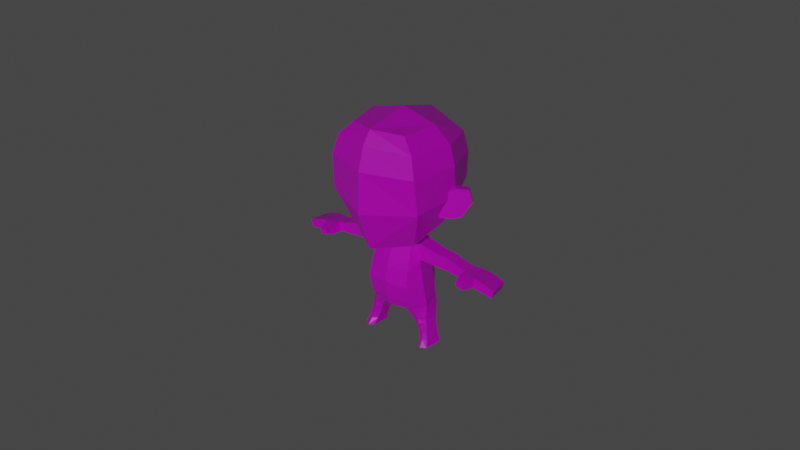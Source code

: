 # Source: HumanoidLower.blend  (saved by Blender 3.3.6; exported with 4.5.12 LTS)
import bpy
from mathutils import Matrix  # noqa: F401  (used for matrix-valued properties, if any)

bpy.ops.wm.read_factory_settings(use_empty=True)
scene = bpy.context.scene
scene.name = 'Scene'

# ---- collections
col_base = bpy.data.collections.new('Base'); scene.collection.children.link(col_base)
col_bones = bpy.data.collections.new('Bones'); scene.collection.children.link(col_bones)

# ---- images (referenced by path relative to the original .blend; pixels are not part of the script)
import os
ASSET_DIR = os.environ.get("B2B_ASSET_DIR", "")  # directory of the original .blend (textures are referenced by path, not embedded)
HERE = os.path.dirname(os.path.abspath(__file__))  # packed textures are extracted next to this script under _unpacked/

def load_image(name, relpath, width, height, colorspace="sRGB"):
    """Load a texture the original file referenced (path relative to the .blend, or extracted next to this script)."""
    p = next((c for c in (os.path.join(HERE, relpath), os.path.join(ASSET_DIR, relpath)) if relpath and os.path.exists(c)), "")
    if p:
        img = bpy.data.images.load(p, check_existing=True)
        img.name = name
    else:  # same state as the original file: an image datablock whose file is absent (Cycles renders it pink)
        img = bpy.data.images.new(name, width, height)
        img.source = "FILE"
        img.filepath = "//" + (relpath or name)
    img.colorspace_settings.name = colorspace
    return img
img_palette_psd = load_image('Palette.psd', 'Palette.psd', 1024, 1024, 'sRGB')
img_maleeye_png = load_image('MaleEye.png', 'MaleEye.png', 1024, 1024, 'sRGB')

# ---- materials (node trees are filled in below, after node groups)
mat_palette = bpy.data.materials.new('Palette')
mat_palette.alpha_threshold = 0.0
mat_palette.use_transparent_shadow = False
mat_palette.line_color = (0.0, 0.0, 0.0, 1.0)

# ---- material node trees
mat_palette.use_nodes = True; mat_palette.node_tree.nodes.clear()
_N = mat_palette.node_tree.nodes; _L = mat_palette.node_tree.links
n0 = _N.new('ShaderNodeUVMap'); n0.name = 'UV Map'; n0.location = (-528, 803)
n0.uv_map = 'Eyes'
n1 = _N.new('ShaderNodeUVMap'); n1.name = 'UV Map.001'; n1.location = (-533, 160)
n1.uv_map = 'UVMap'
n2 = _N.new('ShaderNodeTexImage'); n2.name = 'Image Texture'; n2.location = (-315, 584)
n2.image = img_palette_psd
n3 = _N.new('ShaderNodeOutputMaterial'); n3.name = 'Material Output'; n3.location = (575, 326)
n4 = _N.new('ShaderNodeBsdfPrincipled'); n4.name = 'Principled BSDF'; n4.location = (163, 388)
n4.distribution = 'GGX'
n4.subsurface_method = 'BURLEY'
n4.inputs[2].default_value = 0.4
n4.inputs[3].default_value = 1.45
n4.inputs[27].default_value = (0.0, 0.0, 0.0, 1.0)
n4.inputs[28].default_value = 1.0
n5 = _N.new('ShaderNodeMix'); n5.name = 'Mix'; n5.location = (213, 919)
n5.data_type = 'RGBA'
n6 = _N.new('ShaderNodeTexImage'); n6.name = 'Image Texture.001'; n6.location = (-326, 1120)
n6.image = img_maleeye_png
_L.new(n0.outputs[0], n6.inputs[0])
_L.new(n1.outputs[0], n2.inputs[0])
_L.new(n4.outputs[0], n3.inputs[0])
_L.new(n2.outputs[0], n5.inputs[6])
_L.new(n6.outputs[1], n5.inputs[0])
_L.new(n6.outputs[0], n5.inputs[7])
_L.new(n2.outputs[0], n4.inputs[0])
n3.is_active_output = True

# ---- world
world_world = bpy.data.worlds.new('World'); scene.world = world_world
world_world.use_nodes = True; world_world.node_tree.nodes.clear()
_N = world_world.node_tree.nodes; _L = world_world.node_tree.links
n0 = _N.new('ShaderNodeOutputWorld'); n0.name = 'World Output'; n0.location = (300, 300)
n1 = _N.new('ShaderNodeBackground'); n1.name = 'Background'; n1.location = (10, 300)
n1.inputs[0].default_value = (0.05088, 0.05088, 0.05088, 1.0)
_L.new(n1.outputs[0], n0.inputs[0])
n0.is_active_output = True
world_world.color = (0.05088, 0.05088, 0.05088)
world_world.use_sun_shadow = False
world_world.sun_shadow_jitter_overblur = 0.0

# ---- lights
light_sun = bpy.data.lights.new('Sun', 'SUN')
light_sun.transmission_factor = 0.0
light_sun.energy = 1.0
light_sun.shadow_soft_size = 0.25

# ---- meshes
me_cube_007 = bpy.data.meshes.new('Cube.007')
me_cube_007.from_pydata([(-0.1449, 0.07958, 0.1437), (-0.1561, 0.09016, 0.2063), (-0.1052, 0.05005, 0.139), (-0.104, 0.05114, 0.1949), (-0.1578, 0.06218, 0.1443), (-0.169, 0.07275, 0.2069), (-0.1181, 0.03265, 0.1397), (-0.1168, 0.03374, 0.1955), (-0.0883, 0.07298, -0.1726), (-0.09641, 0.07468, -0.2034), (-0.0637, 0.07468, -0.2034), (-0.257, 0.08055, -0.006127), (-0.2626, 0.08198, 0.01146), (-0.2288, 0.08199, -0.0006933), (-0.2288, 0.03363, -0.0005355), (-0.2342, 0.03162, 0.02432), (-2.446e-08, 0.2014, 0.199), (-5.477e-09, 0.07417, 0.07404), (0.0, -0.05758, 0.06116), (0.0, 0.1779, 0.1427), (-0.06998, -0.02546, 0.3366), (-2.021e-08, -0.0765, 0.3119), (-0.0002538, 0.04373, 0.06623), (-0.0002538, 0.04345, 0.07169), (-2.108e-08, 0.1556, 0.3354), (-7.333e-09, 0.05634, -0.1224), (-0.04853, 0.01682, 0.01824), (-2.611e-09, 0.007414, 0.01748), (-4.655e-09, 0.08699, 0.06126), (-0.03015, 0.08452, 0.06092), (-0.1621, 0.09348, 0.1765), (-0.1045, 0.0507, 0.172), (-0.175, 0.07608, 0.1771), (-0.1174, 0.03329, 0.1727), (-0.1333, 0.07078, 0.1393), (-0.1461, 0.05338, 0.1399), (-0.1334, 0.0734, 0.2092), (-0.1462, 0.056, 0.2098), (-0.1462, 0.05469, 0.1749), (-0.1333, 0.07209, 0.1742), (-0.09162, 0.0737, -0.1869), (-0.08771, 0.03614, -0.1874), (-0.2503, 0.03199, 0.0196), (-0.2693, 0.03302, 0.0126), (-0.2634, 0.03411, -0.006438), (-0.2447, 0.08128, -0.003044), (-0.08738, 0.1331, 0.1351), (-0.1354, 0.06256, 0.1865), (-0.04215, 0.0364, 0.05618), (-0.05471, 0.04015, 0.05561), (-0.05702, 0.07246, -0.1729), (-0.119, -0.04105, 0.1715), (-0.07277, 0.06057, 0.09334), (0.0001885, -0.01172, 0.07032), (-2.031e-08, -0.0922, 0.2573), (-2.021e-08, -0.09453, 0.1586), (-9.773e-09, 0.02846, 0.05699), (-1.713e-09, -0.001195, -0.007318), (-0.06097, 0.0758, 0.05758), (-0.01675, 0.05919, 0.06638), (-0.08273, -0.007263, 0.07673), (-0.06425, 0.03958, -0.1873), (-0.07627, 0.0317, -0.188), (-0.06759, 0.03062, -0.2034), (-0.09164, 0.02898, -0.2034), (-0.06184, 0.07373, -0.1879), (-0.08738, 0.05637, 0.3411), (-0.1019, -0.04091, 0.3031), (-0.05409, 0.01784, 0.08188), (-0.01729, 0.05903, 0.07272), (-0.1089, 0.05979, 0.1166), (-0.1023, 0.1524, 0.1948), (-0.05941, 0.09985, 0.09882), (-7.333e-09, 0.05637, 0.3641), (-2.43e-08, 0.1884, 0.2996), (-2.439e-08, 0.2021, 0.253), (-8.402e-10, 0.1274, 0.1028), (-0.1257, 0.05988, 0.3031), (-1.112e-08, 0.0009031, -0.08873), (-1.066e-08, -0.007439, -0.04555), (-0.05538, 0.08323, 0.0164), (-0.1829, 0.04319, 0.02936), (-0.1808, 0.04389, 0.005525), (-0.1242, 0.07277, 0.04525), (-0.2079, 0.08118, 0.002318), (-0.2179, 0.08465, 0.02423), (-0.07953, 0.04289, -0.1468), (-0.07264, 0.03791, -0.04578), (-0.04909, 0.0784, 0.06007), (-0.0544, 0.009716, -0.08693), (-0.05488, 0.001146, -0.04577), (-0.06261, 0.09447, -0.08833), (-0.02885, 0.02821, -0.1166), (-1.107e-08, 0.01174, -0.1123), (-1.01e-08, 0.02466, -0.1212), (-0.0789, 0.04303, -0.08742), (-0.05177, 0.008314, -0.006866), (-2.884e-09, 0.1073, -0.04693), (-0.04086, 0.09589, 0.01663), (-4.178e-09, 0.09854, 0.01951), (-5.323e-09, 0.07594, 0.06714), (-0.07248, 0.03616, -0.173), (-0.04984, 0.03889, -0.1496), (-0.08389, 0.03977, -0.1728), (-0.04588, 0.1031, -0.008966), (-0.05281, 0.1063, -0.04478), (-0.07562, 0.08727, -0.1083), (-0.06305, 0.1346, 0.3256), (-0.1032, 0.1547, 0.2555), (-0.09314, 0.1489, 0.3015), (-0.07876, 0.02112, -0.2034), (-0.2331, 0.08526, 0.02036), (-0.1142, -0.04937, 0.2547), (-0.1358, 0.06253, 0.2569), (-0.2079, 0.001751, 0.01932), (-0.19, 0.003738, 0.009347), (-0.2176, 0.0325, 0.02678), (-0.1861, 0.02136, 0.02739), (-0.2097, 0.01861, 0.001939), (-0.2065, 0.002925, 0.007132), (-0.1782, 0.0742, 0.0073), (-0.1208, 0.07709, 0.01348), (-0.2455, 0.03376, -0.003165), (-0.2478, 0.0841, 0.01725), (-3.524e-09, 0.1033, -0.00919), (-0.06223, 0.04108, 0.01394), (-0.06542, 0.04046, -0.007868), (-0.05651, 0.02249, -0.1098), (-4.257e-09, 0.09, -0.1201), (-0.1824, 0.07416, 0.02971), (-0.2135, 0.01753, 0.02385), (-0.1903, 0.002913, 0.02187), (-0.1859, 0.0213, 0.004672), (-0.2129, 0.03431, 0.000951), (-1.871e-08, -0.0544, 0.3429), (-0.05895, 0.04157, -0.1728), (-0.07765, 0.04648, -0.106), (-0.02598, 0.08609, -0.1176), (-0.06565, 0.03145, -0.1484), (-3.693e-09, 0.0995, -0.09655), (-0.08208, 0.07657, -0.1407), (-0.07803, 0.04343, -0.1393), (-0.06283, 0.03274, -0.1383), (-0.04186, 0.07786, -0.1426), (-0.04616, 0.03759, -0.142), (-0.08123, 0.04206, -0.156), (-0.05328, 0.04102, -0.1572), (-0.06831, 0.03429, -0.1585), (-0.08476, 0.07424, -0.1558), (-0.04912, 0.07415, -0.1566), (-0.07793, 0.08343, -0.1199), (-0.03491, 0.03172, -0.1257), (-0.07779, 0.04539, -0.118), (-0.05868, 0.02616, -0.121), (-0.03168, 0.08336, -0.1265), (-0.1332, 0.04523, 0.04079), (-0.1333, 0.07513, 0.04267), (-0.1299, 0.07543, 0.01249), (-0.1291, 0.04527, 0.009785), (-0.1124, 0.04378, 0.01062), (-0.1138, 0.07712, 0.014), (-0.1142, 0.07331, 0.04501), (-0.1129, 0.04358, 0.04328), (-0.1763, 0.04346, 0.03029), (-0.1758, 0.07429, 0.03145), (-0.1717, 0.07437, 0.007995), (-0.1739, 0.04407, 0.006095), (-0.05895, 0.08496, -0.008832), (-0.06632, 0.08611, -0.04508), (-0.0733, 0.08541, -0.08817)], [], [(39, 36, 3, 31), (31, 3, 7, 33), (38, 37, 5, 32), (32, 5, 1, 30), (34, 35, 4, 0), (37, 36, 1, 5), (4, 32, 30, 0), (35, 38, 32, 4), (2, 31, 33, 6), (34, 39, 31, 2), (0, 30, 39, 34), (6, 33, 38, 35), (7, 3, 36, 37), (2, 6, 35, 34), (33, 7, 37, 38), (30, 1, 36, 39), (9, 40, 65, 10), (64, 41, 40, 9), (103, 41, 62, 101), (45, 123, 111, 13), (122, 42, 43, 44), (44, 43, 12, 11), (42, 123, 12, 43), (71, 46, 70, 47), (106, 169, 91), (48, 49, 125, 26), (18, 55, 51, 60), (21, 67, 112, 54), (54, 112, 51, 55), (72, 52, 70, 46), (79, 57, 96, 90), (48, 26, 27, 56), (90, 96, 126, 87), (101, 62, 61, 135), (61, 62, 110, 63), (62, 41, 64, 110), (61, 65, 50, 135), (70, 60, 51, 47), (51, 112, 113, 47), (24, 107, 66, 73), (67, 21, 134, 20), (66, 20, 134, 73), (60, 68, 53, 18), (53, 68, 69, 23), (77, 109, 108, 113), (113, 108, 71, 47), (109, 107, 24, 74), (46, 71, 16, 19), (71, 108, 75, 16), (52, 72, 69, 68), (72, 46, 19, 76), (66, 107, 109, 77), (10, 65, 61, 63), (90, 89, 78, 79), (15, 14, 133, 116), (15, 116, 85, 111), (27, 26, 96, 57), (120, 84, 85, 129), (22, 59, 48, 56), (139, 91, 105, 97), (93, 127, 92, 94), (126, 167, 168, 87), (97, 105, 104, 124), (124, 104, 98, 99), (98, 80, 88, 29), (99, 98, 29, 28), (88, 80, 58), (29, 59, 100, 28), (29, 88, 59), (89, 95, 136, 127), (128, 137, 91, 139), (13, 84, 133, 14), (45, 13, 14, 122), (9, 10, 63, 110, 64), (8, 40, 41, 103), (149, 50, 8, 148), (50, 65, 40, 8), (137, 106, 91), (84, 13, 111, 85), (82, 133, 84, 120), (165, 120, 129, 164), (160, 121, 83, 161), (113, 112, 67, 77), (75, 108, 109, 74), (59, 88, 48), (88, 58, 49, 48), (161, 83, 162), (164, 129, 81, 163), (114, 119, 115, 131), (132, 117, 131, 115), (130, 118, 119, 114), (116, 130, 117, 81), (118, 132, 115, 119), (116, 133, 118, 130), (155, 162, 83), (157, 121, 158), (11, 45, 122, 44), (15, 111, 123, 42), (14, 15, 42, 122), (11, 12, 123, 45), (160, 80, 125, 159), (162, 159, 125, 49), (78, 89, 127, 93), (85, 116, 81, 129), (130, 114, 131, 117), (82, 81, 117, 132), (133, 82, 132, 118), (60, 70, 52, 68), (146, 149, 102), (94, 92, 137, 25), (151, 154, 137, 92), (102, 149, 143), (137, 128, 25), (151, 92, 127, 153), (152, 153, 127, 136), (146, 147, 101, 135), (147, 138, 86, 145), (148, 8, 103, 145), (100, 59, 22, 23, 69, 17), (67, 20, 66, 77), (141, 140, 86), (95, 89, 90, 87), (91, 169, 168, 105), (69, 72, 76, 17), (152, 150, 140, 141), (86, 138, 142, 141), (102, 144, 142, 138), (102, 143, 144), (154, 143, 140, 150), (101, 147, 145, 103), (102, 138, 147, 146), (135, 50, 149, 146), (148, 86, 140), (143, 149, 148, 140), (86, 148, 145), (137, 154, 150, 106), (136, 106, 150, 152), (141, 142, 153, 152), (144, 151, 153, 142), (144, 143, 154, 151), (165, 157, 158, 166), (163, 166, 158, 155), (83, 156, 155), (121, 157, 156, 83), (121, 160, 159), (58, 161, 162, 49), (80, 160, 161, 58), (159, 158, 121), (158, 159, 162, 155), (81, 82, 166, 163), (120, 165, 166, 82), (156, 164, 163, 155), (157, 165, 164, 156), (169, 106, 136, 95), (168, 169, 95, 87), (167, 126, 125, 80), (168, 167, 104, 105), (104, 167, 80, 98), (125, 126, 96, 26)])
_uv = me_cube_007.uv_layers.new(name='UVMap')
_uv.uv.foreach_set('vector', [0.08032, 0.9172, 0.08032, 0.9172, 0.08032, 0.9172, 0.08032, 0.9172, 0.08032, 0.9172, 0.08032, 0.9172, 0.08032, 0.9172, 0.08032, 0.9172, 0.08032, 0.9172, 0.08032, 0.9172, 0.08032, 0.9172, 0.08032, 0.9172, 0.08032, 0.9172, 0.08032, 0.9172, 0.08032, 0.9172, 0.08032, 0.9172, 0.08032, 0.9172, 0.08032, 0.9172, 0.08032, 0.9172, 0.08032, 0.9172, 0.08032, 0.9172, 0.08032, 0.9172, 0.08032, 0.9172, 0.08032, 0.9172, 0.08032, 0.9172, 0.08032, 0.9172, 0.08032, 0.9172, 0.08032, 0.9172, 0.08032, 0.9172, 0.08032, 0.9172, 0.08032, 0.9172, 0.08032, 0.9172, 0.08032, 0.9172, 0.08032, 0.9172, 0.08032, 0.9172, 0.08032, 0.9172, 0.08032, 0.9172, 0.08032, 0.9172, 0.08032, 0.9172, 0.08032, 0.9172, 0.08032, 0.9172, 0.08032, 0.9172, 0.08032, 0.9172, 0.08032, 0.9172, 0.08032, 0.9172, 0.08032, 0.9172, 0.08032, 0.9172, 0.08032, 0.9172, 0.08032, 0.9172, 0.08032, 0.9172, 0.08032, 0.9172, 0.08032, 0.9172, 0.08032, 0.9172, 0.08032, 0.9172, 0.08032, 0.9172, 0.08032, 0.9172, 0.08032, 0.9172, 0.08032, 0.9172, 0.08032, 0.9172, 0.08032, 0.9172, 0.08032, 0.9172, 0.08032, 0.9172, 0.08032, 0.9172, 0.08032, 0.9172, 0.08032, 0.9172, 0.08032, 0.9172, 0.08032, 0.9172, 0.08032, 0.9172, 0.08032, 0.9172, 0.08032, 0.9172, 0.08032, 0.9172, 0.08032, 0.9172, 0.08032, 0.9172, 0.08032, 0.9172, 0.08032, 0.9172, 0.08032, 0.9172, 0.08032, 0.9172, 0.08032, 0.9172, 0.08032, 0.9172, 0.08032, 0.9172, 0.08032, 0.9172, 0.08032, 0.9172, 0.08032, 0.9172, 0.08032, 0.9172, 0.08032, 0.9172, 0.08032, 0.9172, 0.08032, 0.9172, 0.08032, 0.9172, 0.08032, 0.9172, 0.08032, 0.9172, 0.08032, 0.9172, 0.08032, 0.9172, 0.08032, 0.9172, 0.08032, 0.9172, 0.08032, 0.9172, 0.08032, 0.9172, 0.08032, 0.9172, 0.08032, 0.9172, 0.08032, 0.9172, 0.08032, 0.9172, 0.08032, 0.9172, 0.08032, 0.9172, 0.08032, 0.9172, 0.08032, 0.9172, 0.08032, 0.9172, 0.08032, 0.9172, 0.08032, 0.9172, 0.08032, 0.9172, 0.08032, 0.9172, 0.08032, 0.9172, 0.08032, 0.9172, 0.08032, 0.9172, 0.08032, 0.9172, 0.08032, 0.9172, 0.08032, 0.9172, 0.08032, 0.9172, 0.08032, 0.9172, 0.08032, 0.9172, 0.08032, 0.9172, 0.08032, 0.9172, 0.08032, 0.9172, 0.08032, 0.9172, 0.08032, 0.9172, 0.08032, 0.9172, 0.08032, 0.9172, 0.08032, 0.9172, 0.08032, 0.9172, 0.08032, 0.9172, 0.08032, 0.9172, 0.08032, 0.9172, 0.08032, 0.9172, 0.08032, 0.9172, 0.08032, 0.9172, 0.08032, 0.9172, 0.08032, 0.9172, 0.08032, 0.9172, 0.08032, 0.9172, 0.08032, 0.9172, 0.08032, 0.9172, 0.08032, 0.9172, 0.08032, 0.9172, 0.08032, 0.9172, 0.08032, 0.9172, 0.08032, 0.9172, 0.08032, 0.9172, 0.08032, 0.9172, 0.08032, 0.9172, 0.08032, 0.9172, 0.08032, 0.9172, 0.08032, 0.9172, 0.08032, 0.9172, 0.08032, 0.9172, 0.08032, 0.9172, 0.08032, 0.9172, 0.08032, 0.9172, 0.08032, 0.9172, 0.08032, 0.9172, 0.08032, 0.9172, 0.08032, 0.9172, 0.08032, 0.9172, 0.08032, 0.9172, 0.08032, 0.9172, 0.08032, 0.9172, 0.08032, 0.9172, 0.08032, 0.9172, 0.08032, 0.9172, 0.08032, 0.9172, 0.08032, 0.9172, 0.08032, 0.9172, 0.08032, 0.9172, 0.08032, 0.9172, 0.08032, 0.9172, 0.08032, 0.9172, 0.08032, 0.9172, 0.08032, 0.9172, 0.08032, 0.9172, 0.08032, 0.9172, 0.08032, 0.9172, 0.08032, 0.9172, 0.08032, 0.9172, 0.08032, 0.9172, 0.08032, 0.9172, 0.08032, 0.9172, 0.08032, 0.9172, 0.08032, 0.9172, 0.08032, 0.9172, 0.08032, 0.9172, 0.08032, 0.9172, 0.08032, 0.9172, 0.08032, 0.9172, 0.08032, 0.9172, 0.08032, 0.9172, 0.08032, 0.9172, 0.08032, 0.9172, 0.08032, 0.9172, 0.08032, 0.9172, 0.08032, 0.9172, 0.08032, 0.9172, 0.08032, 0.9172, 0.08032, 0.9172, 0.08032, 0.9172, 0.08032, 0.9172, 0.08032, 0.9172, 0.08032, 0.9172, 0.08032, 0.9172, 0.08032, 0.9172, 0.08032, 0.9172, 0.08032, 0.9172, 0.08032, 0.9172, 0.08032, 0.9172, 0.08032, 0.9172, 0.08032, 0.9172, 0.08032, 0.9172, 0.08032, 0.9172, 0.08032, 0.9172, 0.08032, 0.9172, 0.08032, 0.9172, 0.08032, 0.9172, 0.08032, 0.9172, 0.08032, 0.9172, 0.08032, 0.9172, 0.08032, 0.9172, 0.08032, 0.9172, 0.08032, 0.9172, 0.08032, 0.9172, 0.08032, 0.9172, 0.08032, 0.9172, 0.08032, 0.9172, 0.08032, 0.9172, 0.08032, 0.9172, 0.08032, 0.9172, 0.08032, 0.9172, 0.08032, 0.9172, 0.08032, 0.9172, 0.08032, 0.9172, 0.08032, 0.9172, 0.08032, 0.9172, 0.08032, 0.9172, 0.08032, 0.9172, 0.08032, 0.9172, 0.08032, 0.9172, 0.08032, 0.9172, 0.08032, 0.9172, 0.08032, 0.9172, 0.08032, 0.9172, 0.08032, 0.9172, 0.08032, 0.9172, 0.08032, 0.9172, 0.08032, 0.9172, 0.08032, 0.9172, 0.08032, 0.9172, 0.08032, 0.9172, 0.08032, 0.9172, 0.08032, 0.9172, 0.08032, 0.9172, 0.08032, 0.9172, 0.08032, 0.9172, 0.08032, 0.9172, 0.08032, 0.9172, 0.08032, 0.9172, 0.08032, 0.9172, 0.08032, 0.9172, 0.08032, 0.9172, 0.08032, 0.9172, 0.08032, 0.9172, 0.08032, 0.9172, 0.08032, 0.9172, 0.08032, 0.9172, 0.08032, 0.9172, 0.08032, 0.9172, 0.08032, 0.9172, 0.08032, 0.9172, 0.08032, 0.9172, 0.08032, 0.9172, 0.08032, 0.9172, 0.08032, 0.9172, 0.08032, 0.9172, 0.08032, 0.9172, 0.08032, 0.9172, 0.08032, 0.9172, 0.08032, 0.9172, 0.08032, 0.9172, 0.08032, 0.9172, 0.08032, 0.9172, 0.08032, 0.9172, 0.08032, 0.9172, 0.08032, 0.9172, 0.08032, 0.9172, 0.08032, 0.9172, 0.08032, 0.9172, 0.08032, 0.9172, 0.08032, 0.9172, 0.08032, 0.9172, 0.08032, 0.9172, 0.08032, 0.9172, 0.08032, 0.9172, 0.08032, 0.9172, 0.08032, 0.9172, 0.08032, 0.9172, 0.08032, 0.9172, 0.08032, 0.9172, 0.08032, 0.9172, 0.08032, 0.9172, 0.08032, 0.9172, 0.08032, 0.9172, 0.08032, 0.9172, 0.08032, 0.9172, 0.08032, 0.9172, 0.08032, 0.9172, 0.08032, 0.9172, 0.08032, 0.9172, 0.08032, 0.9172, 0.08032, 0.9172, 0.08032, 0.9172, 0.08032, 0.9172, 0.08032, 0.9172, 0.08032, 0.9172, 0.08032, 0.9172, 0.08032, 0.9172, 0.08032, 0.9172, 0.08032, 0.9172, 0.08032, 0.9172, 0.08032, 0.9172, 0.08032, 0.9172, 0.08032, 0.9172, 0.08032, 0.9172, 0.08032, 0.9172, 0.08032, 0.9172, 0.08032, 0.9172, 0.08032, 0.9172, 0.08032, 0.9172, 0.08032, 0.9172, 0.08032, 0.9172, 0.08032, 0.9172, 0.08032, 0.9172, 0.08032, 0.9172, 0.08032, 0.9172, 0.08032, 0.9172, 0.08032, 0.9172, 0.08032, 0.9172, 0.08032, 0.9172, 0.08032, 0.9172, 0.08032, 0.9172, 0.08032, 0.9172, 0.08032, 0.9172, 0.08032, 0.9172, 0.08032, 0.9172, 0.08032, 0.9172, 0.08032, 0.9172, 0.08032, 0.9172, 0.08032, 0.9172, 0.08032, 0.9172, 0.08032, 0.9172, 0.08032, 0.9172, 0.08032, 0.9172, 0.08032, 0.9172, 0.08032, 0.9172, 0.08032, 0.9172, 0.08032, 0.9172, 0.08032, 0.9172, 0.08032, 0.9172, 0.08032, 0.9172, 0.08032, 0.9172, 0.08032, 0.9172, 0.08032, 0.9172, 0.08032, 0.9172, 0.08032, 0.9172, 0.08032, 0.9172, 0.08032, 0.9172, 0.08032, 0.9172, 0.08032, 0.9172, 0.08032, 0.9172, 0.08032, 0.9172, 0.08032, 0.9172, 0.08032, 0.9172, 0.08032, 0.9172, 0.08032, 0.9172, 0.08032, 0.9172, 0.08032, 0.9172, 0.08032, 0.9172, 0.08032, 0.9172, 0.08032, 0.9172, 0.08032, 0.9172, 0.08032, 0.9172, 0.08032, 0.9172, 0.08032, 0.9172, 0.08032, 0.9172, 0.08032, 0.9172, 0.08032, 0.9172, 0.08032, 0.9172, 0.08032, 0.9172, 0.08032, 0.9172, 0.08032, 0.9172, 0.08032, 0.9172, 0.08032, 0.9172, 0.08032, 0.9172, 0.08032, 0.9172, 0.08032, 0.9172, 0.08032, 0.9172, 0.08032, 0.9172, 0.08032, 0.9172, 0.08032, 0.9172, 0.08032, 0.9172, 0.08032, 0.9172, 0.08032, 0.9172, 0.08032, 0.9172, 0.08032, 0.9172, 0.08032, 0.9172, 0.08032, 0.9172, 0.08032, 0.9172, 0.08032, 0.9172, 0.08032, 0.9172, 0.08032, 0.9172, 0.08032, 0.9172, 0.08032, 0.9172, 0.08032, 0.9172, 0.08032, 0.9172, 0.08032, 0.9172, 0.08032, 0.9172, 0.08032, 0.9172, 0.08032, 0.9172, 0.08032, 0.9172, 0.08032, 0.9172, 0.08032, 0.9172, 0.08032, 0.9172, 0.08032, 0.9172, 0.08032, 0.9172, 0.08032, 0.9172, 0.08032, 0.9172, 0.08032, 0.9172, 0.08032, 0.9172, 0.08032, 0.9172, 0.08032, 0.9172, 0.08032, 0.9172, 0.08032, 0.9172, 0.08032, 0.9172, 0.08032, 0.9172, 0.08032, 0.9172, 0.08032, 0.9172, 0.08032, 0.9172, 0.08032, 0.9172, 0.08032, 0.9172, 0.08032, 0.9172, 0.08032, 0.9172, 0.08032, 0.9172, 0.08032, 0.9172, 0.08032, 0.9172, 0.08032, 0.9172, 0.08032, 0.9172, 0.08032, 0.9172, 0.08032, 0.9172, 0.08032, 0.9172, 0.08032, 0.9172, 0.08032, 0.9172, 0.08032, 0.9172, 0.08032, 0.9172, 0.08032, 0.9172, 0.08032, 0.9172, 0.08032, 0.9172, 0.08032, 0.9172, 0.08032, 0.9172, 0.08032, 0.9172, 0.08032, 0.9172, 0.08032, 0.9172, 0.08032, 0.9172, 0.08032, 0.9172, 0.08032, 0.9172, 0.08032, 0.9172, 0.08032, 0.9172, 0.08032, 0.9172, 0.08032, 0.9172, 0.08032, 0.9172, 0.08032, 0.9172, 0.08032, 0.9172, 0.08032, 0.9172, 0.08032, 0.9172, 0.08032, 0.9172, 0.08032, 0.9172, 0.08032, 0.9172, 0.08032, 0.9172, 0.08032, 0.9172, 0.08032, 0.9172, 0.08032, 0.9172, 0.08032, 0.9172, 0.08032, 0.9172, 0.08032, 0.9172, 0.08032, 0.9172, 0.08032, 0.9172, 0.08032, 0.9172, 0.08032, 0.9172, 0.08032, 0.9172, 0.08032, 0.9172, 0.08032, 0.9172, 0.08032, 0.9172, 0.08032, 0.9172, 0.08032, 0.9172, 0.08032, 0.9172, 0.08032, 0.9172, 0.08032, 0.9172, 0.08032, 0.9172, 0.08032, 0.9172, 0.08032, 0.9172, 0.08032, 0.9172, 0.08032, 0.9172, 0.08032, 0.9172, 0.08032, 0.9172, 0.08032, 0.9172, 0.08032, 0.9172, 0.08032, 0.9172, 0.08032, 0.9172, 0.08032, 0.9172, 0.08032, 0.9172, 0.08032, 0.9172, 0.08032, 0.9172, 0.08032, 0.9172, 0.08032, 0.9172, 0.08032, 0.9172, 0.08032, 0.9172, 0.08032, 0.9172, 0.08032, 0.9172, 0.08032, 0.9172, 0.08032, 0.9172, 0.08032, 0.9172, 0.08032, 0.9172, 0.08032, 0.9172, 0.08032, 0.9172, 0.08032, 0.9172, 0.08032, 0.9172, 0.08032, 0.9172, 0.08032, 0.9172, 0.08032, 0.9172, 0.08032, 0.9172, 0.08032, 0.9172, 0.08032, 0.9172, 0.08032, 0.9172, 0.08032, 0.9172, 0.08032, 0.9172, 0.08032, 0.9172, 0.08032, 0.9172, 0.08032, 0.9172, 0.08032, 0.9172, 0.08032, 0.9172, 0.08032, 0.9172, 0.08032, 0.9172, 0.08032, 0.9172, 0.08032, 0.9172, 0.08032, 0.9172, 0.08032, 0.9172, 0.08032, 0.9172, 0.08032, 0.9172, 0.08032, 0.9172, 0.08032, 0.9172, 0.08032, 0.9172, 0.08032, 0.9172, 0.08032, 0.9172, 0.08032, 0.9172, 0.08032, 0.9172, 0.08032, 0.9172, 0.08032, 0.9172, 0.08032, 0.9172, 0.08032, 0.9172, 0.08032, 0.9172, 0.08032, 0.9172, 0.08032, 0.9172, 0.08032, 0.9172, 0.08032, 0.9172, 0.08032, 0.9172, 0.08032, 0.9172, 0.08032, 0.9172, 0.08032, 0.9172, 0.08032, 0.9172, 0.08032, 0.9172, 0.08032, 0.9172, 0.08032, 0.9172, 0.08032, 0.9172, 0.08032, 0.9172, 0.08032, 0.9172, 0.08032, 0.9172, 0.08032, 0.9172, 0.08032, 0.9172, 0.08032, 0.9172, 0.08032, 0.9172, 0.08032, 0.9172, 0.08032, 0.9172, 0.08032, 0.9172, 0.08032, 0.9172, 0.08032, 0.9172, 0.08032, 0.9172, 0.08032, 0.9172, 0.08032, 0.9172, 0.08032, 0.9172, 0.08032, 0.9172, 0.08032, 0.9172, 0.08032, 0.9172, 0.08032, 0.9172, 0.08032, 0.9172, 0.08032, 0.9172, 0.08032, 0.9172, 0.08032, 0.9172, 0.08032, 0.9172, 0.08032, 0.9172, 0.08032, 0.9172, 0.08032, 0.9172, 0.08032, 0.9172, 0.08032, 0.9172, 0.08032, 0.9172, 0.08032, 0.9172, 0.08032, 0.9172, 0.08032, 0.9172, 0.08032, 0.9172, 0.08032, 0.9172, 0.08032, 0.9172, 0.08032, 0.9172, 0.08032, 0.9172, 0.08032, 0.9172, 0.08032, 0.9172, 0.08032, 0.9172, 0.08032, 0.9172, 0.08032, 0.9172, 0.08032, 0.9172, 0.08032, 0.9172])
_uv = me_cube_007.uv_layers.new(name='Eyes')
_uv.uv.foreach_set('vector', [0.08032, 0.9172, 0.08032, 0.9172, 0.08032, 0.9172, 0.08032, 0.9172, 0.08032, 0.9172, 0.08032, 0.9172, 0.08032, 0.9172, 0.08032, 0.9172, 0.08032, 0.9172, 0.08032, 0.9172, 0.08032, 0.9172, 0.08032, 0.9172, 0.08032, 0.9172, 0.08032, 0.9172, 0.08032, 0.9172, 0.08032, 0.9172, 0.08032, 0.9172, 0.08032, 0.9172, 0.08032, 0.9172, 0.08032, 0.9172, 0.08032, 0.9172, 0.08032, 0.9172, 0.08032, 0.9172, 0.08032, 0.9172, 0.08032, 0.9172, 0.08032, 0.9172, 0.08032, 0.9172, 0.08032, 0.9172, 0.08032, 0.9172, 0.08032, 0.9172, 0.08032, 0.9172, 0.08032, 0.9172, 0.08032, 0.9172, 0.08032, 0.9172, 0.08032, 0.9172, 0.08032, 0.9172, 0.08032, 0.9172, 0.08032, 0.9172, 0.08032, 0.9172, 0.08032, 0.9172, 0.08032, 0.9172, 0.08032, 0.9172, 0.08032, 0.9172, 0.08032, 0.9172, 0.08032, 0.9172, 0.08032, 0.9172, 0.08032, 0.9172, 0.08032, 0.9172, 0.08032, 0.9172, 0.08032, 0.9172, 0.08032, 0.9172, 0.08032, 0.9172, 0.08032, 0.9172, 0.08032, 0.9172, 0.08032, 0.9172, 0.08032, 0.9172, 0.08032, 0.9172, 0.08032, 0.9172, 0.08032, 0.9172, 0.08032, 0.9172, 0.08032, 0.9172, 0.08032, 0.9172, 0.08032, 0.9172, 0.08032, 0.9172, 0.9197, 0.04402, 0.9197, 0.04402, 0.9197, 0.04402, 0.9197, 0.04402, 0.9197, 0.04402, 0.9197, 0.04402, 0.9197, 0.04402, 0.9197, 0.04402, 0.9197, 0.04402, 0.9197, 0.04402, 0.9197, 0.04402, 0.9197, 0.04402, 0.9197, 0.04402, 0.9197, 0.04402, 0.9197, 0.04402, 0.9197, 0.04402, 0.9197, 0.04402, 0.9197, 0.04402, 0.9197, 0.04402, 0.9197, 0.04402, 0.9197, 0.04402, 0.9197, 0.04402, 0.9197, 0.04402, 0.9197, 0.04402, 0.9197, 0.04402, 0.9197, 0.04402, 0.9197, 0.04402, 0.9197, 0.04402, 0.9197, 0.04402, 0.9197, 0.04402, 0.9197, 0.04402, 0.9197, 0.04402, 0.9197, 0.04402, 0.9197, 0.04402, 0.9197, 0.04402, 0.9197, 0.04402, 0.9197, 0.04402, 0.9197, 0.04402, 0.9197, 0.04402, 0.9197, 0.04402, 0.9197, 0.04402, 0.9197, 0.04402, 0.9197, 0.04402, 0.9197, 0.04402, 0.9197, 0.04402, 0.9197, 0.04402, 0.9197, 0.04402, 0.5772, 0.9613, 0.0, 0.9455, 5.96e-08, 0.001752, 0.5648, 0.001268, 0.9197, 0.04402, 0.9197, 0.04402, 0.9197, 0.04402, 0.9197, 0.04402, 0.9197, 0.04402, 0.9197, 0.04402, 0.9197, 0.04402, 0.9197, 0.04402, 0.9197, 0.04402, 0.9197, 0.04402, 0.9197, 0.04402, 0.9197, 0.04402, 0.9197, 0.04402, 0.9197, 0.04402, 0.9197, 0.04402, 0.9197, 0.04402, 0.9197, 0.04402, 0.9197, 0.04402, 0.9197, 0.04402, 0.9197, 0.04402, 0.9197, 0.04402, 0.9197, 0.04402, 0.9197, 0.04402, 0.9197, 0.04402, 0.9197, 0.04402, 0.9197, 0.04402, 0.9197, 0.04402, 0.9197, 0.04402, 0.9197, 0.04402, 0.9197, 0.04402, 0.9197, 0.04402, 0.9197, 0.04402, 0.9197, 0.04402, 0.9197, 0.04402, 0.9197, 0.04402, 0.9197, 0.04402, 0.9197, 0.04402, 0.9197, 0.04402, 0.9197, 0.04402, 0.9197, 0.04402, 0.9197, 0.04402, 0.9197, 0.04402, 0.9197, 0.04402, 0.9197, 0.04402, 0.9197, 0.04402, 0.9197, 0.04402, 0.9197, 0.04402, 0.9197, 0.04402, 0.9197, 0.04402, 0.9197, 0.04402, 0.9197, 0.04402, 0.9197, 0.04402, 0.9197, 0.04402, 0.9197, 0.04402, 0.9197, 0.04402, 0.9197, 0.04402, 0.9197, 0.04402, 0.9197, 0.04402, 0.9197, 0.04402, 0.9197, 0.04402, 0.9197, 0.04402, 0.9197, 0.04402, 0.9197, 0.04402, 0.9197, 0.04402, 0.9197, 0.04402, 0.9197, 0.04402, 0.9197, 0.04402, 0.9197, 0.04402, 0.9197, 0.04402, 0.9197, 0.04402, 0.9197, 0.04402, 0.9197, 0.04402, 0.9197, 0.04402, 0.9197, 0.04402, 0.9197, 0.04402, 0.9197, 0.04402, 0.9197, 0.04402, 0.9197, 0.04402, 0.9197, 0.04402, 0.9197, 0.04402, 0.9197, 0.04402, 0.9197, 0.04402, 0.9197, 0.04402, 0.9197, 0.04402, 0.9197, 0.04402, 0.9197, 0.04402, 0.9197, 0.04402, 0.9197, 0.04402, 0.9197, 0.04402, 0.9197, 0.04402, 0.9197, 0.04402, 0.9197, 0.04402, 0.9197, 0.04402, 0.9197, 0.04402, 0.9197, 0.04402, 0.9197, 0.04402, 0.9197, 0.04402, 0.9197, 0.04402, 0.9197, 0.04402, 0.9197, 0.04402, 0.9197, 0.04402, 0.9197, 0.04402, 0.9197, 0.04402, 0.9197, 0.04402, 0.9197, 0.04402, 0.9197, 0.04402, 0.9197, 0.04402, 0.9197, 0.04402, 0.9197, 0.04402, 0.9197, 0.04402, 0.9197, 0.04402, 0.9197, 0.04402, 0.9197, 0.04402, 0.9197, 0.04402, 0.9197, 0.04402, 0.9197, 0.04402, 0.9197, 0.04402, 0.9197, 0.04402, 0.9197, 0.04402, 0.9197, 0.04402, 0.9197, 0.04402, 0.9197, 0.04402, 0.9197, 0.04402, 0.9197, 0.04402, 0.9197, 0.04402, 0.9197, 0.04402, 0.9197, 0.04402, 0.9197, 0.04402, 0.9197, 0.04402, 0.9197, 0.04402, 0.9197, 0.04402, 0.9197, 0.04402, 0.9197, 0.04402, 0.9197, 0.04402, 0.9197, 0.04402, 0.9197, 0.04402, 0.9197, 0.04402, 0.9197, 0.04402, 0.9197, 0.04402, 0.9197, 0.04402, 0.9197, 0.04402, 0.9197, 0.04402, 0.9197, 0.04402, 0.9197, 0.04402, 0.9197, 0.04402, 0.9197, 0.04402, 0.9197, 0.04402, 0.9197, 0.04402, 0.9197, 0.04402, 0.9197, 0.04402, 0.9197, 0.04402, 0.9197, 0.04402, 0.9197, 0.04402, 0.9197, 0.04402, 0.9197, 0.04402, 0.9197, 0.04402, 0.9197, 0.04402, 0.9197, 0.04402, 0.9197, 0.04402, 0.9197, 0.04402, 0.9197, 0.04402, 0.9197, 0.04402, 0.9197, 0.04402, 0.9197, 0.04402, 0.9197, 0.04402, 0.9197, 0.04402, 0.9197, 0.04402, 0.9197, 0.04402, 0.9197, 0.04402, 0.9197, 0.04402, 0.9197, 0.04402, 0.9197, 0.04402, 0.9197, 0.04402, 0.9197, 0.04402, 0.9197, 0.04402, 0.9197, 0.04402, 0.9197, 0.04402, 0.9197, 0.04402, 0.9197, 0.04402, 0.9197, 0.04402, 0.9197, 0.04402, 0.9197, 0.04402, 0.9197, 0.04402, 0.9197, 0.04402, 0.9197, 0.04402, 0.9197, 0.04402, 0.9197, 0.04402, 0.9197, 0.04402, 0.9197, 0.04402, 0.9197, 0.04402, 0.9197, 0.04402, 0.9197, 0.04402, 0.9197, 0.04402, 0.9197, 0.04402, 0.9197, 0.04402, 0.9197, 0.04402, 0.9197, 0.04402, 0.9197, 0.04402, 0.9197, 0.04402, 0.9197, 0.04402, 0.9197, 0.04402, 0.9197, 0.04402, 0.9197, 0.04402, 0.9197, 0.04402, 0.9197, 0.04402, 0.9197, 0.04402, 0.9197, 0.04402, 0.9197, 0.04402, 0.9197, 0.04402, 0.9197, 0.04402, 0.9197, 0.04402, 0.9197, 0.04402, 0.9197, 0.04402, 0.9197, 0.04402, 0.9197, 0.04402, 0.9197, 0.04402, 0.9197, 0.04402, 0.9197, 0.04402, 0.9197, 0.04402, 0.9197, 0.04402, 0.9197, 0.04402, 0.9197, 0.04402, 0.9197, 0.04402, 0.9197, 0.04402, 0.9197, 0.04402, 0.9197, 0.04402, 0.9197, 0.04402, 0.9197, 0.04402, 0.9197, 0.04402, 0.9197, 0.04402, 0.9197, 0.04402, 0.9197, 0.04402, 0.9197, 0.04402, 0.9197, 0.04402, 0.9197, 0.04402, 0.9197, 0.04402, 0.9197, 0.04402, 0.9197, 0.04402, 0.9197, 0.04402, 0.9197, 0.04402, 0.9197, 0.04402, 0.9197, 0.04402, 0.9197, 0.04402, 0.9197, 0.04402, 0.9197, 0.04402, 0.9197, 0.04402, 0.9197, 0.04402, 0.9197, 0.04402, 0.9197, 0.04402, 0.9197, 0.04402, 0.9197, 0.04402, 0.9197, 0.04402, 0.9197, 0.04402, 0.9197, 0.04402, 0.9197, 0.04402, 0.9197, 0.04402, 0.9197, 0.04402, 0.9197, 0.04402, 0.9197, 0.04402, 0.9197, 0.04402, 0.9197, 0.04402, 0.9197, 0.04402, 0.9197, 0.04402, 0.9197, 0.04402, 0.9197, 0.04402, 0.9197, 0.04402, 0.9197, 0.04402, 0.9197, 0.04402, 0.9197, 0.04402, 0.9197, 0.04402, 0.9197, 0.04402, 0.9197, 0.04402, 0.9197, 0.04402, 0.9197, 0.04402, 0.9197, 0.04402, 0.9197, 0.04402, 0.9197, 0.04402, 0.9197, 0.04402, 0.9197, 0.04402, 0.9197, 0.04402, 0.9197, 0.04402, 0.9197, 0.04402, 0.9197, 0.04402, 0.9197, 0.04402, 0.9197, 0.04402, 0.9197, 0.04402, 0.9197, 0.04402, 0.9197, 0.04402, 0.9197, 0.04402, 0.9197, 0.04402, 0.9197, 0.04402, 0.9197, 0.04402, 0.9197, 0.04402, 0.9197, 0.04402, 0.9197, 0.04402, 0.9197, 0.04402, 0.9197, 0.04402, 0.9197, 0.04402, 0.9197, 0.04402, 0.9197, 0.04402, 0.9197, 0.04402, 0.9197, 0.04402, 0.9197, 0.04402, 0.9197, 0.04402, 0.9197, 0.04402, 0.9197, 0.04402, 0.9197, 0.04402, 0.9197, 0.04402, 0.9197, 0.04402, 0.9197, 0.04402, 0.9197, 0.04402, 0.9197, 0.04402, 0.9197, 0.04402, 0.9197, 0.04402, 0.9197, 0.04402, 0.9197, 0.04402, 0.9197, 0.04402, 0.9197, 0.04402, 0.9197, 0.04402, 0.9197, 0.04402, 0.9197, 0.04402, 0.9197, 0.04402, 0.9197, 0.04402, 0.9197, 0.04402, 0.9197, 0.04402, 0.9197, 0.04402, 0.9197, 0.04402, 0.9197, 0.04402, 0.9197, 0.04402, 0.9197, 0.04402, 0.9197, 0.04402, 0.9197, 0.04402, 0.9197, 0.04402, 0.9197, 0.04402, 0.9197, 0.04402, 0.9197, 0.04402, 0.9197, 0.04402, 0.9197, 0.04402, 0.9197, 0.04402, 0.9197, 0.04402, 0.9197, 0.04402, 0.9197, 0.04402, 0.9197, 0.04402, 0.9197, 0.04402, 0.9197, 0.04402, 0.9197, 0.04402, 0.9197, 0.04402, 0.9197, 0.04402, 0.9197, 0.04402, 0.9197, 0.04402, 0.9197, 0.04402, 0.9197, 0.04402, 0.9197, 0.04402, 0.9197, 0.04402, 0.9197, 0.04402, 0.9197, 0.04402, 0.9197, 0.04402, 0.9197, 0.04402, 0.9197, 0.04402, 0.9197, 0.04402, 0.9197, 0.04402, 0.9197, 0.04402, 0.9197, 0.04402, 0.9197, 0.04402, 0.9197, 0.04402, 0.9197, 0.04402, 0.9197, 0.04402, 0.9197, 0.04402, 0.9197, 0.04402, 0.9197, 0.04402, 0.9197, 0.04402, 0.9197, 0.04402, 0.9197, 0.04402, 0.9197, 0.04402, 0.9197, 0.04402, 0.9197, 0.04402, 0.9197, 0.04402, 0.9197, 0.04402, 0.9197, 0.04402, 0.9197, 0.04402, 0.9197, 0.04402, 0.9197, 0.04402, 0.9197, 0.04402, 0.9197, 0.04402, 0.9197, 0.04402, 0.9197, 0.04402, 0.9197, 0.04402, 0.9197, 0.04402, 0.9197, 0.04402, 0.9197, 0.04402, 0.9197, 0.04402, 0.9197, 0.04402, 0.9197, 0.04402, 0.9197, 0.04402, 0.9197, 0.04402, 0.9197, 0.04402, 0.9197, 0.04402, 0.9197, 0.04402, 0.9197, 0.04402, 0.9197, 0.04402, 0.9197, 0.04402, 0.9197, 0.04402, 0.9197, 0.04402, 0.9197, 0.04402, 0.9197, 0.04402, 0.9197, 0.04402, 0.9197, 0.04402, 0.9197, 0.04402, 0.9197, 0.04402, 0.9197, 0.04402, 0.9197, 0.04402, 0.9197, 0.04402, 0.9197, 0.04402, 0.9197, 0.04402, 0.9197, 0.04402, 0.9197, 0.04402, 0.9197, 0.04402, 0.9197, 0.04402, 0.9197, 0.04402, 0.9197, 0.04402, 0.9197, 0.04402, 0.9197, 0.04402, 0.9197, 0.04402, 0.9197, 0.04402, 0.9197, 0.04402, 0.9197, 0.04402, 0.9197, 0.04402, 0.9197, 0.04402, 0.9197, 0.04402, 0.9197, 0.04402, 0.9197, 0.04402, 0.9197, 0.04402, 0.9197, 0.04402, 0.9197, 0.04402, 0.9197, 0.04402, 0.9197, 0.04402, 0.9197, 0.04402, 0.9197, 0.04402, 0.9197, 0.04402, 0.9197, 0.04402, 0.9197, 0.04402, 0.9197, 0.04402, 0.9197, 0.04402, 0.9197, 0.04402, 0.9197, 0.04402, 0.9197, 0.04402, 0.9197, 0.04402, 0.9197, 0.04402, 0.9197, 0.04402, 0.9197, 0.04402, 0.9197, 0.04402, 0.9197, 0.04402, 0.9197, 0.04402, 0.9197, 0.04402, 0.9197, 0.04402, 0.9197, 0.04402, 0.9197, 0.04402, 0.9197, 0.04402, 0.9197, 0.04402, 0.9197, 0.04402, 0.9197, 0.04402, 0.9197, 0.04402, 0.9197, 0.04402, 0.9197, 0.04402, 0.9197, 0.04402, 0.9197, 0.04402, 0.9197, 0.04402, 0.9197, 0.04402, 0.9197, 0.04402, 0.9197, 0.04402, 0.9197, 0.04402, 0.9197, 0.04402, 0.9197, 0.04402, 0.9197, 0.04402, 0.9197, 0.04402, 0.9197, 0.04402, 0.9197, 0.04402, 0.9197, 0.04402, 0.9197, 0.04402, 0.9197, 0.04402, 0.9197, 0.04402, 0.9197, 0.04402, 0.9197, 0.04402, 0.9197, 0.04402, 0.9197, 0.04402, 0.9197, 0.04402, 0.9197, 0.04402, 0.9197, 0.04402, 0.9197, 0.04402, 0.9197, 0.04402, 0.9197, 0.04402, 0.9197, 0.04402, 0.9197, 0.04402, 0.9197, 0.04402, 0.9197, 0.04402, 0.9197, 0.04402, 0.9197, 0.04402, 0.9197, 0.04402, 0.9197, 0.04402, 0.9197, 0.04402, 0.9197, 0.04402, 0.9197, 0.04402, 0.9197, 0.04402, 0.9197, 0.04402, 0.9197, 0.04402, 0.9197, 0.04402])
_uv.active_render = True
_ca = me_cube_007.color_attributes.new('Col', 'BYTE_COLOR', 'CORNER')
_ca.data.foreach_set('color', [1.0, 1.0, 1.0, 1.0, 1.0, 1.0, 1.0, 1.0, 1.0, 1.0, 1.0, 1.0, 1.0, 1.0, 1.0, 1.0, 1.0, 1.0, 1.0, 1.0, 1.0, 1.0, 1.0, 1.0, 1.0, 1.0, 1.0, 1.0, 1.0, 1.0, 1.0, 1.0, 1.0, 1.0, 1.0, 1.0, 1.0, 1.0, 1.0, 1.0, 1.0, 1.0, 1.0, 1.0, 1.0, 1.0, 1.0, 1.0, 1.0, 1.0, 1.0, 1.0, 1.0, 1.0, 1.0, 1.0, 1.0, 1.0, 1.0, 1.0, 1.0, 1.0, 1.0, 1.0, 1.0, 1.0, 1.0, 1.0, 1.0, 1.0, 1.0, 1.0, 1.0, 1.0, 1.0, 1.0, 1.0, 1.0, 1.0, 1.0, 1.0, 1.0, 1.0, 1.0, 1.0, 1.0, 1.0, 1.0, 1.0, 1.0, 1.0, 1.0, 1.0, 1.0, 1.0, 1.0, 1.0, 1.0, 1.0, 1.0, 1.0, 1.0, 1.0, 1.0, 1.0, 1.0, 1.0, 1.0, 1.0, 1.0, 1.0, 1.0, 1.0, 1.0, 1.0, 1.0, 1.0, 1.0, 1.0, 1.0, 1.0, 1.0, 1.0, 1.0, 1.0, 1.0, 1.0, 1.0, 1.0, 1.0, 1.0, 1.0, 1.0, 1.0, 1.0, 1.0, 1.0, 1.0, 1.0, 1.0, 1.0, 1.0, 1.0, 1.0, 1.0, 1.0, 1.0, 1.0, 1.0, 1.0, 1.0, 1.0, 1.0, 1.0, 1.0, 1.0, 1.0, 1.0, 1.0, 1.0, 1.0, 1.0, 1.0, 1.0, 1.0, 1.0, 1.0, 1.0, 1.0, 1.0, 1.0, 1.0, 1.0, 1.0, 1.0, 1.0, 1.0, 1.0, 1.0, 1.0, 1.0, 1.0, 1.0, 1.0, 1.0, 1.0, 1.0, 1.0, 1.0, 1.0, 1.0, 1.0, 1.0, 1.0, 1.0, 1.0, 1.0, 1.0, 1.0, 1.0, 1.0, 1.0, 1.0, 1.0, 1.0, 1.0, 1.0, 1.0, 1.0, 1.0, 1.0, 1.0, 1.0, 1.0, 1.0, 1.0, 1.0, 1.0, 1.0, 1.0, 1.0, 1.0, 1.0, 1.0, 1.0, 1.0, 1.0, 1.0, 1.0, 1.0, 1.0, 1.0, 1.0, 1.0, 1.0, 1.0, 1.0, 1.0, 1.0, 1.0, 1.0, 1.0, 1.0, 1.0, 1.0, 1.0, 1.0, 1.0, 1.0, 1.0, 1.0, 1.0, 1.0, 1.0, 1.0, 1.0, 1.0, 1.0, 1.0, 1.0, 1.0, 1.0, 1.0, 1.0, 1.0, 1.0, 1.0, 1.0, 1.0, 1.0, 1.0, 1.0, 1.0, 1.0, 1.0, 1.0, 1.0, 1.0, 1.0, 1.0, 1.0, 1.0, 1.0, 1.0, 1.0, 1.0, 1.0, 1.0, 1.0, 1.0, 1.0, 1.0, 1.0, 1.0, 1.0, 1.0, 1.0, 1.0, 1.0, 1.0, 1.0, 1.0, 1.0, 1.0, 1.0, 1.0, 1.0, 1.0, 1.0, 1.0, 1.0, 1.0, 1.0, 1.0, 1.0, 1.0, 1.0, 1.0, 1.0, 1.0, 1.0, 1.0, 1.0, 1.0, 1.0, 1.0, 1.0, 1.0, 1.0, 1.0, 1.0, 1.0, 1.0, 1.0, 1.0, 1.0, 1.0, 1.0, 1.0, 1.0, 1.0, 1.0, 1.0, 1.0, 1.0, 1.0, 1.0, 1.0, 1.0, 1.0, 1.0, 1.0, 1.0, 1.0, 1.0, 1.0, 1.0, 1.0, 1.0, 1.0, 1.0, 1.0, 1.0, 1.0, 1.0, 1.0, 1.0, 1.0, 1.0, 1.0, 1.0, 1.0, 1.0, 1.0, 1.0, 1.0, 1.0, 1.0, 1.0, 1.0, 1.0, 1.0, 1.0, 1.0, 1.0, 1.0, 1.0, 1.0, 1.0, 1.0, 1.0, 1.0, 1.0, 1.0, 1.0, 1.0, 1.0, 1.0, 1.0, 1.0, 1.0, 1.0, 1.0, 1.0, 1.0, 1.0, 1.0, 1.0, 1.0, 1.0, 1.0, 1.0, 1.0, 1.0, 1.0, 1.0, 1.0, 1.0, 1.0, 1.0, 1.0, 1.0, 1.0, 1.0, 1.0, 1.0, 1.0, 1.0, 1.0, 1.0, 1.0, 1.0, 1.0, 1.0, 1.0, 1.0, 1.0, 1.0, 1.0, 1.0, 1.0, 1.0, 1.0, 1.0, 1.0, 1.0, 1.0, 1.0, 1.0, 1.0, 1.0, 1.0, 1.0, 1.0, 1.0, 1.0, 1.0, 1.0, 1.0, 1.0, 1.0, 1.0, 1.0, 1.0, 1.0, 1.0, 1.0, 1.0, 1.0, 1.0, 1.0, 1.0, 1.0, 1.0, 1.0, 1.0, 1.0, 1.0, 1.0, 1.0, 1.0, 1.0, 1.0, 1.0, 1.0, 1.0, 1.0, 1.0, 1.0, 1.0, 1.0, 1.0, 1.0, 1.0, 1.0, 1.0, 1.0, 1.0, 1.0, 1.0, 1.0, 1.0, 1.0, 1.0, 1.0, 1.0, 1.0, 1.0, 1.0, 1.0, 1.0, 1.0, 1.0, 1.0, 1.0, 1.0, 1.0, 1.0, 1.0, 1.0, 1.0, 1.0, 1.0, 1.0, 1.0, 1.0, 1.0, 1.0, 1.0, 1.0, 1.0, 1.0, 1.0, 1.0, 1.0, 1.0, 1.0, 1.0, 1.0, 1.0, 1.0, 1.0, 1.0, 1.0, 1.0, 1.0, 1.0, 1.0, 1.0, 1.0, 1.0, 1.0, 1.0, 1.0, 1.0, 1.0, 1.0, 1.0, 1.0, 1.0, 1.0, 1.0, 1.0, 1.0, 1.0, 1.0, 1.0, 1.0, 1.0, 1.0, 1.0, 1.0, 1.0, 1.0, 1.0, 1.0, 1.0, 1.0, 1.0, 1.0, 1.0, 1.0, 1.0, 1.0, 1.0, 1.0, 1.0, 1.0, 1.0, 1.0, 1.0, 1.0, 1.0, 1.0, 1.0, 1.0, 1.0, 1.0, 1.0, 1.0, 1.0, 1.0, 1.0, 1.0, 1.0, 1.0, 1.0, 1.0, 1.0, 1.0, 1.0, 1.0, 1.0, 1.0, 1.0, 1.0, 1.0, 1.0, 1.0, 1.0, 1.0, 1.0, 1.0, 1.0, 1.0, 1.0, 1.0, 1.0, 1.0, 1.0, 1.0, 1.0, 1.0, 1.0, 1.0, 1.0, 1.0, 1.0, 1.0, 1.0, 1.0, 1.0, 1.0, 1.0, 1.0, 1.0, 1.0, 1.0, 1.0, 1.0, 1.0, 1.0, 1.0, 1.0, 1.0, 1.0, 1.0, 1.0, 1.0, 1.0, 1.0, 1.0, 1.0, 1.0, 1.0, 1.0, 1.0, 1.0, 1.0, 1.0, 1.0, 1.0, 1.0, 1.0, 1.0, 1.0, 1.0, 1.0, 1.0, 1.0, 1.0, 1.0, 1.0, 1.0, 1.0, 1.0, 1.0, 1.0, 1.0, 1.0, 1.0, 1.0, 1.0, 1.0, 1.0, 1.0, 1.0, 1.0, 1.0, 1.0, 1.0, 1.0, 1.0, 1.0, 1.0, 1.0, 1.0, 1.0, 1.0, 1.0, 1.0, 1.0, 1.0, 1.0, 1.0, 1.0, 1.0, 1.0, 1.0, 1.0, 1.0, 1.0, 1.0, 1.0, 1.0, 1.0, 1.0, 1.0, 1.0, 1.0, 1.0, 1.0, 1.0, 1.0, 1.0, 1.0, 1.0, 1.0, 1.0, 1.0, 1.0, 1.0, 1.0, 1.0, 1.0, 1.0, 1.0, 1.0, 1.0, 1.0, 1.0, 1.0, 1.0, 1.0, 1.0, 1.0, 1.0, 1.0, 1.0, 1.0, 1.0, 1.0, 1.0, 1.0, 1.0, 1.0, 1.0, 1.0, 1.0, 1.0, 1.0, 1.0, 1.0, 1.0, 1.0, 1.0, 1.0, 1.0, 1.0, 1.0, 1.0, 1.0, 1.0, 1.0, 1.0, 1.0, 1.0, 1.0, 1.0, 1.0, 1.0, 1.0, 1.0, 1.0, 1.0, 1.0, 1.0, 1.0, 1.0, 1.0, 1.0, 1.0, 1.0, 1.0, 1.0, 1.0, 1.0, 1.0, 1.0, 1.0, 1.0, 1.0, 1.0, 1.0, 1.0, 1.0, 1.0, 1.0, 1.0, 1.0, 1.0, 1.0, 1.0, 1.0, 1.0, 1.0, 1.0, 1.0, 1.0, 1.0, 1.0, 1.0, 1.0, 1.0, 1.0, 1.0, 1.0, 1.0, 1.0, 1.0, 1.0, 1.0, 1.0, 1.0, 1.0, 1.0, 1.0, 1.0, 1.0, 1.0, 1.0, 1.0, 1.0, 1.0, 1.0, 1.0, 1.0, 1.0, 1.0, 1.0, 1.0, 1.0, 1.0, 1.0, 1.0, 1.0, 1.0, 1.0, 1.0, 1.0, 1.0, 1.0, 1.0, 1.0, 1.0, 1.0, 1.0, 1.0, 1.0, 1.0, 1.0, 1.0, 1.0, 1.0, 1.0, 1.0, 1.0, 1.0, 1.0, 1.0, 1.0, 1.0, 1.0, 1.0, 1.0, 1.0, 1.0, 1.0, 1.0, 1.0, 1.0, 1.0, 1.0, 1.0, 1.0, 1.0, 1.0, 1.0, 1.0, 1.0, 1.0, 1.0, 1.0, 1.0, 1.0, 1.0, 1.0, 1.0, 1.0, 1.0, 1.0, 1.0, 1.0, 1.0, 1.0, 1.0, 1.0, 1.0, 1.0, 1.0, 1.0, 1.0, 1.0, 1.0, 1.0, 1.0, 1.0, 1.0, 1.0, 1.0, 1.0, 1.0, 1.0, 1.0, 1.0, 1.0, 1.0, 1.0, 1.0, 1.0, 1.0, 1.0, 1.0, 1.0, 1.0, 1.0, 1.0, 1.0, 1.0, 1.0, 1.0, 1.0, 1.0, 1.0, 1.0, 1.0, 1.0, 1.0, 1.0, 1.0, 1.0, 1.0, 1.0, 1.0, 1.0, 1.0, 1.0, 1.0, 1.0, 1.0, 1.0, 1.0, 1.0, 1.0, 1.0, 1.0, 1.0, 1.0, 1.0, 1.0, 1.0, 1.0, 1.0, 1.0, 1.0, 1.0, 1.0, 1.0, 1.0, 1.0, 1.0, 1.0, 1.0, 1.0, 1.0, 1.0, 1.0, 1.0, 1.0, 1.0, 1.0, 1.0, 1.0, 1.0, 1.0, 1.0, 1.0, 1.0, 1.0, 1.0, 1.0, 1.0, 1.0, 1.0, 1.0, 1.0, 1.0, 1.0, 1.0, 1.0, 1.0, 1.0, 1.0, 1.0, 1.0, 1.0, 1.0, 1.0, 1.0, 1.0, 1.0, 1.0, 1.0, 1.0, 1.0, 1.0, 1.0, 1.0, 1.0, 1.0, 1.0, 1.0, 1.0, 1.0, 1.0, 1.0, 1.0, 1.0, 1.0, 1.0, 1.0, 1.0, 1.0, 1.0, 1.0, 1.0, 1.0, 1.0, 1.0, 1.0, 1.0, 1.0, 1.0, 1.0, 1.0, 1.0, 1.0, 1.0, 1.0, 1.0, 1.0, 1.0, 1.0, 1.0, 1.0, 1.0, 1.0, 1.0, 1.0, 1.0, 1.0, 1.0, 1.0, 1.0, 1.0, 1.0, 1.0, 1.0, 1.0, 1.0, 1.0, 1.0, 1.0, 1.0, 1.0, 1.0, 1.0, 1.0, 1.0, 1.0, 1.0, 1.0, 1.0, 1.0, 1.0, 1.0, 1.0, 1.0, 1.0, 1.0, 1.0, 1.0, 1.0, 1.0, 1.0, 1.0, 1.0, 1.0, 1.0, 1.0, 1.0, 1.0, 1.0, 1.0, 1.0, 1.0, 1.0, 1.0, 1.0, 1.0, 1.0, 1.0, 1.0, 1.0, 1.0, 1.0, 1.0, 1.0, 1.0, 1.0, 1.0, 1.0, 1.0, 1.0, 1.0, 1.0, 1.0, 1.0, 1.0, 1.0, 1.0, 1.0, 1.0, 1.0, 1.0, 1.0, 1.0, 1.0, 1.0, 1.0, 1.0, 1.0, 1.0, 1.0, 1.0, 1.0, 1.0, 1.0, 1.0, 1.0, 1.0, 1.0, 1.0, 1.0, 1.0, 1.0, 1.0, 1.0, 1.0, 1.0, 1.0, 1.0, 1.0, 1.0, 1.0, 1.0, 1.0, 1.0, 1.0, 1.0, 1.0, 1.0, 1.0, 1.0, 1.0, 1.0, 1.0, 1.0, 1.0, 1.0, 1.0, 1.0, 1.0, 1.0, 1.0, 1.0, 1.0, 1.0, 1.0, 1.0, 1.0, 1.0, 1.0, 1.0, 1.0, 1.0, 1.0, 1.0, 1.0, 1.0, 1.0, 1.0, 1.0, 1.0, 1.0, 1.0, 1.0, 1.0, 1.0, 1.0, 1.0, 1.0, 1.0, 1.0, 1.0, 1.0, 1.0, 1.0, 1.0, 1.0, 1.0, 1.0, 1.0, 1.0, 1.0, 1.0, 1.0, 1.0, 1.0, 1.0, 1.0, 1.0, 1.0, 1.0, 1.0, 1.0, 1.0, 1.0, 1.0, 1.0, 1.0, 1.0, 1.0, 1.0, 1.0, 1.0, 1.0, 1.0, 1.0, 1.0, 1.0, 1.0, 1.0, 1.0, 1.0, 1.0, 1.0, 1.0, 1.0, 1.0, 1.0, 1.0, 1.0, 1.0, 1.0, 1.0, 1.0, 1.0, 1.0, 1.0, 1.0, 1.0, 1.0, 1.0, 1.0, 1.0, 1.0, 1.0, 1.0, 1.0, 1.0, 1.0, 1.0, 1.0, 1.0, 1.0, 1.0, 1.0, 1.0, 1.0, 1.0, 1.0, 1.0, 1.0, 1.0, 1.0, 1.0, 1.0, 1.0, 1.0, 1.0, 1.0, 1.0, 1.0, 1.0, 1.0, 1.0, 1.0, 1.0, 1.0, 1.0, 1.0, 1.0, 1.0, 1.0, 1.0, 1.0, 1.0, 1.0, 1.0, 1.0, 1.0, 1.0, 1.0, 1.0, 1.0, 1.0, 1.0, 1.0, 1.0, 1.0, 1.0, 1.0, 1.0, 1.0, 1.0, 1.0, 1.0, 1.0, 1.0, 1.0, 1.0, 1.0, 1.0, 1.0, 1.0, 1.0, 1.0, 1.0, 1.0, 1.0, 1.0, 1.0, 1.0, 1.0, 1.0, 1.0, 1.0, 1.0, 1.0, 1.0, 1.0, 1.0, 1.0, 1.0, 1.0, 1.0, 1.0, 1.0, 1.0, 1.0, 1.0, 1.0, 1.0, 1.0, 1.0, 1.0, 1.0, 1.0, 1.0, 1.0, 1.0, 1.0, 1.0, 1.0, 1.0, 1.0, 1.0, 1.0, 1.0, 1.0, 1.0, 1.0, 1.0, 1.0, 1.0, 1.0, 1.0, 1.0, 1.0, 1.0, 1.0, 1.0, 1.0, 1.0, 1.0, 1.0, 1.0, 1.0, 1.0, 1.0, 1.0, 1.0, 1.0, 1.0, 1.0, 1.0, 1.0, 1.0, 1.0, 1.0, 1.0, 1.0, 1.0, 1.0, 1.0, 1.0, 1.0, 1.0, 1.0, 1.0, 1.0, 1.0, 1.0, 1.0, 1.0, 1.0, 1.0, 1.0, 1.0, 1.0, 1.0, 1.0, 1.0, 1.0, 1.0, 1.0, 1.0, 1.0, 1.0, 1.0, 1.0, 1.0, 1.0, 1.0, 1.0, 1.0, 1.0, 1.0, 1.0, 1.0, 1.0, 1.0, 1.0, 1.0, 1.0, 1.0, 1.0, 1.0, 1.0, 1.0, 1.0, 1.0, 1.0, 1.0, 1.0, 1.0, 1.0, 1.0, 1.0, 1.0, 1.0, 1.0, 1.0, 1.0, 1.0, 1.0, 1.0, 1.0, 1.0, 1.0, 1.0, 1.0, 1.0, 1.0, 1.0, 1.0, 1.0, 1.0, 1.0, 1.0, 1.0, 1.0, 1.0, 1.0, 1.0, 1.0, 1.0, 1.0, 1.0, 1.0, 1.0, 1.0, 1.0, 1.0, 1.0, 1.0, 1.0, 1.0, 1.0, 1.0, 1.0, 1.0, 1.0, 1.0, 1.0, 1.0, 1.0, 1.0, 1.0, 1.0, 1.0, 1.0, 1.0, 1.0, 1.0, 1.0, 1.0, 1.0, 1.0, 1.0, 1.0, 1.0, 1.0, 1.0, 1.0, 1.0, 1.0, 1.0, 1.0, 1.0, 1.0, 1.0, 1.0, 1.0, 1.0, 1.0, 1.0, 1.0, 1.0, 1.0, 1.0, 1.0, 1.0, 1.0, 1.0, 1.0, 1.0, 1.0, 1.0, 1.0, 1.0, 1.0, 1.0, 1.0, 1.0, 1.0, 1.0, 1.0, 1.0, 1.0, 1.0, 1.0, 1.0, 1.0, 1.0, 1.0, 1.0, 1.0, 1.0, 1.0, 1.0, 1.0, 1.0, 1.0, 1.0, 1.0, 1.0, 1.0, 1.0, 1.0, 1.0, 1.0, 1.0, 1.0, 1.0, 1.0, 1.0, 1.0, 1.0, 1.0, 1.0, 1.0, 1.0, 1.0, 1.0, 1.0, 1.0, 1.0, 1.0, 1.0, 1.0, 1.0, 1.0, 1.0, 1.0, 1.0, 1.0, 1.0, 1.0, 1.0, 1.0, 1.0, 1.0, 1.0, 1.0, 1.0, 1.0, 1.0, 1.0, 1.0, 1.0, 1.0, 1.0, 1.0, 1.0, 1.0, 1.0, 1.0, 1.0, 1.0, 1.0, 1.0, 1.0, 1.0, 1.0, 1.0, 1.0, 1.0, 1.0, 1.0, 1.0, 1.0, 1.0, 1.0, 1.0, 1.0, 1.0, 1.0, 1.0, 1.0, 1.0, 1.0, 1.0, 1.0, 1.0, 1.0, 1.0, 1.0, 1.0, 1.0, 1.0, 1.0, 1.0, 1.0, 1.0, 1.0, 1.0, 1.0, 1.0, 1.0, 1.0, 1.0, 1.0, 1.0, 1.0, 1.0, 1.0, 1.0, 1.0, 1.0, 1.0, 1.0, 1.0, 1.0, 1.0, 1.0, 1.0, 1.0, 1.0, 1.0, 1.0, 1.0, 1.0, 1.0, 1.0, 1.0, 1.0, 1.0, 1.0, 1.0, 1.0, 1.0, 1.0, 1.0, 1.0, 1.0, 1.0, 1.0, 1.0, 1.0, 1.0, 1.0, 1.0, 1.0, 1.0, 1.0, 1.0, 1.0, 1.0, 1.0, 1.0, 1.0, 1.0, 1.0, 1.0, 1.0, 1.0, 1.0, 1.0, 1.0, 1.0, 1.0, 1.0, 1.0, 1.0, 1.0, 1.0, 1.0, 1.0, 1.0, 1.0, 1.0, 1.0, 1.0, 1.0, 1.0, 1.0, 1.0, 1.0, 1.0, 1.0, 1.0, 1.0, 1.0, 1.0, 1.0, 1.0, 1.0, 1.0, 1.0, 1.0, 1.0, 1.0, 1.0, 1.0, 1.0, 1.0, 1.0, 1.0, 1.0, 1.0, 1.0, 1.0, 1.0, 1.0, 1.0, 1.0, 1.0, 1.0, 1.0, 1.0, 1.0, 1.0, 1.0, 1.0, 1.0, 1.0, 1.0, 1.0, 1.0, 1.0, 1.0, 1.0, 1.0, 1.0, 1.0, 1.0, 1.0, 1.0, 1.0, 1.0, 1.0, 1.0, 1.0, 1.0, 1.0, 1.0, 1.0, 1.0, 1.0, 1.0, 1.0, 1.0, 1.0, 1.0, 1.0, 1.0, 1.0, 1.0, 1.0, 1.0, 1.0, 1.0, 1.0, 1.0, 1.0, 1.0, 1.0, 1.0, 1.0, 1.0, 1.0, 1.0, 1.0, 1.0, 1.0, 1.0, 1.0, 1.0, 1.0, 1.0, 1.0, 1.0, 1.0, 1.0, 1.0, 1.0, 1.0, 1.0, 1.0, 1.0, 1.0, 1.0, 1.0, 1.0, 1.0, 1.0, 1.0, 1.0, 1.0, 1.0, 1.0, 1.0, 1.0, 1.0, 1.0, 1.0, 1.0, 1.0, 1.0, 1.0, 1.0, 1.0, 1.0, 1.0, 1.0, 1.0, 1.0, 1.0, 1.0, 1.0, 1.0, 1.0, 1.0, 1.0, 1.0, 1.0, 1.0, 1.0, 1.0, 1.0, 1.0, 1.0, 1.0, 1.0, 1.0, 1.0, 1.0, 1.0, 1.0, 1.0, 1.0, 1.0, 1.0, 1.0, 1.0, 1.0, 1.0, 1.0, 1.0, 1.0, 1.0, 1.0, 1.0, 1.0, 1.0, 1.0, 1.0, 1.0, 1.0, 1.0, 1.0, 1.0, 1.0, 1.0, 1.0, 1.0, 1.0, 1.0, 1.0, 1.0, 1.0, 1.0, 1.0, 1.0, 1.0, 1.0, 1.0, 1.0, 1.0, 1.0, 1.0, 1.0, 1.0, 1.0, 1.0, 1.0, 1.0, 1.0, 1.0, 1.0, 1.0, 1.0, 1.0, 1.0, 1.0, 1.0, 1.0, 1.0, 1.0, 1.0, 1.0, 1.0, 1.0, 1.0, 1.0, 1.0, 1.0, 1.0, 1.0, 1.0, 1.0, 1.0, 1.0, 1.0, 1.0, 1.0, 1.0, 1.0, 1.0, 1.0, 1.0, 1.0, 1.0, 1.0, 1.0, 1.0, 1.0, 1.0, 1.0, 1.0, 1.0, 1.0, 1.0, 1.0, 1.0, 1.0, 1.0, 1.0, 1.0, 1.0, 1.0, 1.0, 1.0, 1.0, 1.0, 1.0, 1.0, 1.0, 1.0, 1.0, 1.0, 1.0, 1.0, 1.0, 1.0, 1.0, 1.0, 1.0, 1.0, 1.0, 1.0, 1.0, 1.0, 1.0, 1.0, 1.0, 1.0, 1.0, 1.0, 1.0, 1.0, 1.0, 1.0, 1.0, 1.0, 1.0, 1.0, 1.0, 1.0, 1.0, 1.0, 1.0, 1.0, 1.0, 1.0, 1.0, 1.0, 1.0, 1.0, 1.0, 1.0, 1.0, 1.0, 1.0, 1.0, 1.0, 1.0, 1.0, 1.0, 1.0, 1.0, 1.0, 1.0, 1.0, 1.0, 1.0, 1.0, 1.0, 1.0, 1.0, 1.0, 1.0, 1.0, 1.0, 1.0, 1.0, 1.0, 1.0, 1.0, 1.0, 1.0, 1.0, 1.0, 1.0, 1.0, 1.0, 1.0, 1.0, 1.0, 1.0, 1.0, 1.0, 1.0, 1.0, 1.0, 1.0, 1.0, 1.0, 1.0, 1.0, 1.0, 1.0, 1.0, 1.0, 1.0, 1.0, 1.0, 1.0, 1.0, 1.0, 1.0, 1.0, 1.0, 1.0, 1.0, 1.0, 1.0, 1.0, 1.0, 1.0, 1.0, 1.0, 1.0, 1.0, 1.0, 1.0, 1.0, 1.0, 1.0, 1.0, 1.0, 1.0, 1.0, 1.0, 1.0, 1.0, 1.0, 1.0, 1.0, 1.0, 1.0, 1.0, 1.0, 1.0, 1.0, 1.0, 1.0, 1.0, 1.0, 1.0, 1.0, 1.0, 1.0, 1.0, 1.0, 1.0, 1.0, 1.0, 1.0, 1.0, 1.0, 1.0, 1.0, 1.0, 1.0, 1.0, 1.0, 1.0, 1.0, 1.0, 1.0, 1.0, 1.0, 1.0, 1.0, 1.0, 1.0, 1.0, 1.0, 1.0, 1.0, 1.0, 1.0, 1.0, 1.0, 1.0, 1.0, 1.0, 1.0, 1.0, 1.0, 1.0, 1.0, 1.0, 1.0, 1.0, 1.0, 1.0, 1.0, 1.0, 1.0, 1.0, 1.0, 1.0, 1.0, 1.0, 1.0, 1.0, 1.0, 1.0, 1.0, 1.0, 1.0, 1.0, 1.0, 1.0, 1.0, 1.0, 1.0, 1.0, 1.0, 1.0, 1.0, 1.0, 1.0, 1.0, 1.0, 1.0, 1.0, 1.0, 1.0, 1.0, 1.0, 1.0, 1.0, 1.0, 1.0, 1.0, 1.0, 1.0, 1.0, 1.0, 1.0, 1.0, 1.0, 1.0, 1.0, 1.0, 1.0, 1.0, 1.0, 1.0, 1.0, 1.0, 1.0, 1.0, 1.0, 1.0, 1.0, 1.0, 1.0, 1.0, 1.0, 1.0, 1.0, 1.0, 1.0, 1.0, 1.0, 1.0, 1.0, 1.0, 1.0, 1.0, 1.0, 1.0, 1.0, 1.0, 1.0, 1.0, 1.0, 1.0, 1.0, 1.0, 1.0, 1.0, 1.0, 1.0, 1.0, 1.0, 1.0, 1.0, 1.0, 1.0, 1.0, 1.0, 1.0, 1.0, 1.0, 1.0, 1.0, 1.0, 1.0, 1.0, 1.0, 1.0, 1.0, 1.0, 1.0, 1.0, 1.0, 1.0, 1.0, 1.0, 1.0, 1.0, 1.0, 1.0, 1.0, 1.0, 1.0, 1.0, 1.0, 1.0, 1.0, 1.0, 1.0, 1.0, 1.0, 1.0, 1.0, 1.0, 1.0, 1.0, 1.0, 1.0, 1.0, 1.0, 1.0, 1.0, 1.0, 1.0, 1.0, 1.0, 1.0, 1.0, 1.0, 1.0, 1.0, 1.0, 1.0, 1.0, 1.0, 1.0, 1.0, 1.0, 1.0, 1.0, 1.0, 1.0, 1.0, 1.0, 1.0, 1.0, 1.0, 1.0, 1.0, 1.0, 1.0, 1.0, 1.0, 1.0, 1.0, 1.0, 1.0, 1.0, 1.0, 1.0, 1.0, 1.0, 1.0, 1.0, 1.0, 1.0, 1.0, 1.0, 1.0, 1.0, 1.0, 1.0, 1.0, 1.0, 1.0, 1.0, 1.0, 1.0, 1.0, 1.0, 1.0, 1.0, 1.0, 1.0, 1.0, 1.0, 1.0, 1.0, 1.0, 1.0, 1.0, 1.0, 1.0, 1.0, 1.0, 1.0, 1.0, 1.0, 1.0, 1.0, 1.0, 1.0, 1.0, 1.0, 1.0, 1.0, 1.0, 1.0, 1.0, 1.0, 1.0, 1.0, 1.0, 1.0])
me_cube_007.materials.append(mat_palette)
me_cube_007.use_remesh_fix_poles = True
me_cube_007.use_remesh_preserve_attributes = False
me_cube_007.update()
me_circle = bpy.data.meshes.new('Circle')
me_circle.from_pydata([(0.0, 0.4769, 0.0), (-0.04877, 0.4707, 0.0), (-0.09567, 0.4524, 0.0), (-0.1389, 0.4226, 0.0), (-0.1768, 0.3825, 0.0), (-0.2079, 0.3337, 0.0), (-0.231, 0.278, 0.0), (-0.2452, 0.2175, 0.0), (-0.25, -0.2008, 0.0), (-0.2452, -0.2637, 0.0), (-0.231, -0.3241, 0.0), (-0.2079, -0.3798, 0.0), (-0.1768, -0.4287, 0.0), (-0.1389, -0.4688, 0.0), (-0.09567, -0.4985, 0.0), (-0.04877, -0.5169, 0.0), (0.0, -0.5231, 0.0), (0.04877, -0.5169, 0.0), (0.09567, -0.4985, 0.0), (0.1389, -0.4688, 0.0), (0.1768, -0.4287, 0.0), (0.2079, -0.3798, 0.0), (0.231, -0.3241, 0.0), (0.2452, -0.2637, 0.0), (0.25, -0.2008, 0.0), (0.2452, 0.2175, 0.0), (0.231, 0.278, 0.0), (0.2079, 0.3337, 0.0), (0.1768, 0.3825, 0.0), (0.1389, 0.4226, 0.0), (0.09567, 0.4524, 0.0), (0.04877, 0.4707, 0.0)], [(1, 0), (2, 1), (3, 2), (4, 3), (5, 4), (6, 5), (7, 6), (8, 7), (9, 8), (10, 9), (11, 10), (12, 11), (13, 12), (14, 13), (15, 14), (16, 15), (17, 16), (18, 17), (19, 18), (20, 19), (21, 20), (22, 21), (23, 22), (24, 23), (25, 24), (26, 25), (27, 26), (28, 27), (29, 28), (30, 29), (31, 30), (0, 31)], [])
_uv = me_circle.uv_layers.new(name='UVMap')
_uv.uv.foreach_set('vector', [])
me_circle.update()
me_circle_001 = bpy.data.meshes.new('Circle.001')
me_circle_001.from_pydata([(0.0, 1.0, 0.0), (-0.1951, 0.9808, 0.0), (-0.3827, 0.9239, 0.0), (-0.5556, 0.8315, 0.0), (-0.7071, 0.7071, 0.0), (-0.8315, 0.5556, 0.0), (-0.9239, 0.3827, 0.0), (-0.9808, 0.1951, 0.0), (-1.0, 0.0, 0.0), (-0.9808, -0.1951, 0.0), (-0.9239, -0.3827, 0.0), (-0.8315, -0.5556, 0.0), (-0.7071, -0.7071, 0.0), (-0.5556, -0.8315, 0.0), (-0.3827, -0.9239, 0.0), (-0.1951, -0.9808, 0.0), (0.0, -1.0, 0.0), (0.1951, -0.9808, 0.0), (0.3827, -0.9239, 0.0), (0.5556, -0.8315, 0.0), (0.7071, -0.7071, 0.0), (0.8315, -0.5556, 0.0), (0.9239, -0.3827, 0.0), (0.9808, -0.1951, 0.0), (1.0, 0.0, 0.0), (0.9808, 0.1951, 0.0), (0.9239, 0.3827, 0.0), (0.8315, 0.5556, 0.0), (0.7071, 0.7071, 0.0), (0.5556, 0.8315, 0.0), (0.3827, 0.9239, 0.0), (0.1951, 0.9808, 0.0)], [(1, 0), (2, 1), (3, 2), (4, 3), (5, 4), (6, 5), (7, 6), (8, 7), (9, 8), (10, 9), (11, 10), (12, 11), (13, 12), (14, 13), (15, 14), (16, 15), (17, 16), (18, 17), (19, 18), (20, 19), (21, 20), (22, 21), (23, 22), (24, 23), (25, 24), (26, 25), (27, 26), (28, 27), (29, 28), (30, 29), (31, 30), (0, 31)], [])
_uv = me_circle_001.uv_layers.new(name='UVMap')
_uv.uv.foreach_set('vector', [])
me_circle_001.update()
arm_metarig_002 = bpy.data.armatures.new('metarig.002')  # bones are not reproduced
arm_metarig = bpy.data.armatures.new('metarig')  # bones are not reproduced

# ---- objects
ob_sun = bpy.data.objects.new('Sun', light_sun)
ob_metarig = bpy.data.objects.new('metarig', arm_metarig_002)
ob_humanoid = bpy.data.objects.new('Humanoid', me_cube_007)
ob_rig = bpy.data.objects.new('Rig', arm_metarig)
ob_foot = bpy.data.objects.new('Foot', me_circle)
ob_circle = bpy.data.objects.new('Circle', me_circle_001)

# ---- transforms, parenting, visibility, modifiers, constraints
ob_sun.location = (0.0, 0.0, 3.48)
ob_sun.rotation_euler = (1.139, 0.1827, 0.3758)
ob_sun.color = (0.8, 0.8, 0.8, 1.0)
ob_metarig.location = (-1.606, -0.02046, 0.002708)
ob_humanoid.parent = ob_rig
ob_humanoid.location = (7.398e-09, -0.05558, 0.2033)
_vg = ob_humanoid.vertex_groups.new(name='Root')
_vg = ob_humanoid.vertex_groups.new(name='HIp')
for _i, _w in zip([17, 18, 19, 21, 22, 23, 25, 26, 27, 28, 29, 46, 48, 52, 53, 54, 55, 56, 57, 58, 59, 68, 69, 70, 72, 76, 78, 79, 80, 82, 83, 84, 85, 86, 87, 88, 89, 90, 91, 93, 94, 95, 96, 97, 98, 99, 100, 104, 105, 106, 115, 118, 119, 120, 121, 124, 125, 126, 127, 128, 129, 132, 133, 134, 136, 138, 139, 140, 141, 142, 145, 147, 148, 150, 152, 153, 156, 157, 158, 159, 160, 161, 164, 165, 166, 167, 168, 169], [0.1236, 0.03516, 0.08738, 0.004068, 0.02221, 0.04328, 0.3758, 0.04834, 0.09589, 0.1597, 0.1016, 0.06188, 0.01363, 0.03773, 0.04021, 0.00671, 0.01117, 0.05695, 0.1901, 0.07842, 0.03466, 0.007603, 0.01659, 0.03388, 0.08674, 0.1055, 0.3196, 0.3752, 0.1411, 0.02657, 0.04902, 0.01376, 0.009803, 0.378, 0.3472, 0.07016, 0.1687, 0.3431, 0.3336, 0.288, 0.2564, 0.4334, 0.1534, 0.4504, 0.1216, 0.1961, 0.1411, 0.2277, 0.3836, 0.3054, 0.009156, 0.004313, 0.004313, 0.03527, 0.08817, 0.3051, 0.1074, 0.1669, 0.04571, 0.5025, 0.01961, 0.009156, 0.004313, 0.002009, 0.4848, 0.2677, 0.4835, 0.2928, 0.4314, 0.1567, 0.189, 0.1338, 0.1401, 0.2991, 0.4581, 0.1012, 0.03431, 0.06172, 0.04708, 0.08752, 0.1146, 0.06372, 0.02696, 0.0485, 0.03682, 0.2078, 0.3728, 0.3512]): _vg.add([_i], _w, 'REPLACE')
_vg = ob_humanoid.vertex_groups.new(name='Chest')
for _i, _w in zip([0, 1, 2, 3, 4, 5, 6, 7, 11, 12, 13, 14, 15, 16, 17, 18, 19, 20, 21, 22, 23, 24, 25, 26, 27, 28, 29, 30, 31, 32, 33, 34, 35, 36, 37, 38, 39, 42, 43, 44, 45, 46, 47, 48, 49, 51, 52, 53, 54, 55, 56, 57, 58, 59, 60, 66, 67, 68, 69, 70, 71, 72, 73, 74, 75, 76, 77, 78, 79, 80, 81, 82, 83, 84, 85, 87, 88, 89, 90, 91, 92, 93, 94, 95, 96, 97, 98, 99, 100, 102, 104, 105, 106, 107, 108, 109, 111, 112, 113, 114, 115, 116, 117, 118, 119, 120, 121, 122, 123, 124, 125, 126, 127, 128, 129, 130, 131, 132, 133, 136, 137, 138, 139, 140, 141, 142, 143, 144, 146, 147, 148, 149, 150, 151, 152, 153, 154, 155, 156, 157, 158, 159, 160, 161, 162, 163, 164, 165, 166, 167, 168, 169], [0.8302, 0.8307, 0.8271, 0.8309, 0.8305, 0.8308, 0.8312, 0.8315, 0.1078, 0.0964, 0.1788, 0.1868, 0.1444, 0.5863, 0.9682, 0.6514, 0.7621, 0.05471, 0.03554, 0.9962, 0.9821, 0.2974, 0.3531, 0.917, 0.9866, 0.9672, 0.9576, 0.8306, 0.8305, 0.8308, 0.8323, 0.8298, 0.8305, 0.8308, 0.8309, 0.8311, 0.8305, 0.118, 0.09156, 0.1237, 0.1433, 0.7696, 0.6094, 0.9113, 0.8542, 0.4828, 0.7881, 0.7946, 0.1645, 0.4308, 0.9936, 0.9644, 0.8023, 0.9817, 0.6468, 0.1219, 0.1524, 0.7621, 0.9744, 0.7314, 0.5751, 0.8539, 0.1122, 0.3727, 0.4848, 0.8669, 0.2269, 0.7595, 0.8921, 0.8198, 0.3239, 0.3256, 0.6843, 0.1996, 0.177, 0.385, 0.8839, 0.3702, 0.7377, 0.181, 0.2116, 0.6214, 0.4833, 0.1663, 0.8878, 0.6958, 0.9112, 0.9575, 0.971, 0.1592, 0.7957, 0.4057, 0.05389, 0.3201, 0.4369, 0.3454, 0.1382, 0.2418, 0.3211, 0.1824, 0.3197, 0.1824, 0.3239, 0.2179, 0.2179, 0.3194, 0.6844, 0.1552, 0.1173, 0.8895, 0.8069, 0.7705, 0.1545, 0.3976, 0.325, 0.1824, 0.3239, 0.3197, 0.2179, 0.03594, 0.1469, 0.05425, 0.5064, 0.03599, 0.01797, 0.1044, 0.1333, 0.1854, 0.0796, 0.02713, 0.009038, 0.05985, 0.04494, 0.1985, 0.02696, 0.1294, 0.1401, 0.5062, 0.5046, 0.5019, 0.5009, 0.7416, 0.7521, 0.7433, 0.7713, 0.415, 0.4148, 0.4106, 0.4132, 0.7875, 0.3996, 0.1784]): _vg.add([_i], _w, 'REPLACE')
_vg = ob_humanoid.vertex_groups.new(name='Head')
for _i, _w in zip([0, 1, 2, 3, 4, 5, 6, 7, 16, 17, 18, 19, 20, 21, 22, 23, 24, 25, 26, 27, 28, 29, 30, 31, 32, 33, 34, 35, 36, 37, 38, 39, 46, 47, 48, 49, 51, 52, 53, 54, 55, 56, 57, 58, 59, 60, 66, 67, 68, 69, 70, 71, 72, 73, 74, 75, 76, 77, 78, 79, 80, 81, 82, 83, 84, 85, 86, 87, 88, 89, 90, 91, 93, 94, 95, 96, 97, 98, 99, 100, 104, 105, 106, 107, 108, 109, 112, 113, 114, 115, 116, 117, 118, 119, 120, 121, 124, 125, 126, 127, 128, 129, 130, 131, 132, 133, 134, 136, 138, 139, 140, 141, 142, 145, 147, 148, 150, 152, 153, 155, 156, 157, 158, 159, 160, 161, 162, 163, 164, 165, 166, 167, 168, 169], [1.0, 1.0, 1.0, 1.0, 1.0, 1.0, 1.0, 1.0, 0.7241, 0.6972, 0.5458, 0.7459, 0.9436, 0.8681, 0.5576, 0.5324, 0.1851, 0.04313, 0.4989, 0.4621, 0.6303, 0.6821, 1.0, 1.0, 1.0, 1.0, 1.0, 1.0, 1.0, 1.0, 1.0, 1.0, 0.7735, 0.9242, 0.5452, 0.5416, 0.8783, 0.7778, 0.5375, 0.8058, 0.7005, 0.5099, 0.3544, 0.6826, 0.6737, 0.6088, 0.9522, 0.9404, 0.6287, 0.6523, 0.7868, 0.8329, 0.7355, 0.9859, 0.1353, 0.4906, 0.7215, 0.8836, 0.1197, 0.1555, 0.5591, 0.1354, 0.1272, 0.4266, 0.07753, 0.08533, 0.04161, 0.1379, 0.7019, 0.07311, 0.1487, 0.07202, 0.09938, 0.07904, 0.09372, 0.3697, 0.09093, 0.6351, 0.5628, 0.6649, 0.4422, 0.1149, 0.04775, 0.3245, 0.632, 0.5123, 0.9171, 0.898, 0.0677, 0.1245, 0.0677, 0.1354, 0.06259, 0.06259, 0.1398, 0.3495, 0.3606, 0.5106, 0.4182, 0.01981, 0.02198, 0.1707, 0.0677, 0.1354, 0.1245, 0.06259, 0.9166, 0.06739, 0.02858, 0.04714, 0.04238, 0.0545, 0.0242, 0.0208, 0.01429, 0.0185, 0.04506, 0.06095, 0.022, 0.2369, 0.2986, 0.2446, 0.2235, 0.4152, 0.4543, 0.5546, 0.44, 0.1862, 0.2346, 0.1922, 0.1754, 0.4344, 0.1217, 0.07584]): _vg.add([_i], _w, 'REPLACE')
_vg = ob_humanoid.vertex_groups.new(name='spine')
for _i, _w in zip([25, 78, 91, 92, 93, 94, 97, 105, 124, 128, 137, 139, 154], [0.3042, 0.01409, 0.0263, 0.02577, 0.07102, 0.1601, 0.1479, 0.03372, 0.05143, 0.3397, 0.12, 0.5142, 0.06596]): _vg.add([_i], _w, 'REPLACE')
_vg = ob_humanoid.vertex_groups.new(name='spine.001')
for _i, _w in zip([25, 26, 27, 57, 78, 79, 80, 87, 89, 90, 91, 92, 93, 94, 95, 96, 97, 98, 99, 104, 105, 106, 124, 126, 127, 139, 151, 167, 168, 169], [0.02137, 0.05493, 0.08152, 0.2014, 0.6037, 0.5848, 0.02144, 0.1532, 0.1329, 0.4367, 0.07979, 0.1126, 0.4981, 0.3116, 0.005438, 0.1446, 0.4333, 0.05872, 0.06716, 0.1563, 0.4128, 0.002732, 0.1686, 0.07522, 0.0145, 0.08689, 0.05365, 0.1329, 0.3783, 0.06926]): _vg.add([_i], _w, 'REPLACE')
_vg = ob_humanoid.vertex_groups.new(name='spine.002')
for _i, _w in zip([26, 27, 28, 29, 56, 57, 78, 79, 80, 87, 88, 89, 90, 91, 93, 96, 97, 98, 99, 100, 104, 105, 124, 125, 126, 139, 167, 168, 169], [0.4989, 0.6253, 0.1028, 0.06436, 0.1009, 0.6025, 0.0663, 0.2175, 0.1802, 0.1383, 0.01535, 0.0258, 0.1762, 0.02162, 0.01027, 0.5419, 0.199, 0.4509, 0.5727, 0.01635, 0.4902, 0.1823, 0.5478, 0.1323, 0.413, 0.02975, 0.4213, 0.158, 0.01135]): _vg.add([_i], _w, 'REPLACE')
_vg = ob_humanoid.vertex_groups.new(name='spine.003')
for _i, _w in zip([17, 22, 23, 27, 28, 29, 53, 56, 59, 76, 99, 100, 124], [0.1209, 0.4092, 0.08057, 0.01279, 0.4094, 0.07538, 0.02039, 0.137, 0.04101, 0.03949, 0.08624, 0.3047, 0.01561]): _vg.add([_i], _w, 'REPLACE')
_vg = ob_humanoid.vertex_groups.new(name='spine.004')
for _i, _w in zip([16, 17, 18, 19, 22, 23, 28, 29, 46, 52, 53, 55, 56, 59, 60, 68, 69, 72, 76, 99, 100], [0.02548, 0.4198, 0.08283, 0.07134, 0.1483, 0.37, 0.1665, 0.02996, 0.005582, 0.02412, 0.1625, 0.00913, 0.0495, 0.03507, 0.0499, 0.05499, 0.07288, 0.0501, 0.1559, 0.02138, 0.3467]): _vg.add([_i], _w, 'REPLACE')
_vg = ob_humanoid.vertex_groups.new(name='spine.005')
for _i, _w in zip([17, 18, 19, 22, 23, 28, 29, 46, 47, 51, 52, 53, 55, 56, 59, 60, 68, 69, 70, 72, 76, 100], [0.2288, 0.1347, 0.03133, 0.1914, 0.447, 0.05585, 0.01808, 0.05871, 0.01655, 0.04864, 0.198, 0.2165, 0.05374, 0.06471, 0.1847, 0.2076, 0.3414, 0.7425, 0.09169, 0.1402, 0.07757, 0.108]): _vg.add([_i], _w, 'REPLACE')
_vg = ob_humanoid.vertex_groups.new(name='head')
for _i, _w in zip([0, 1, 2, 3, 4, 5, 6, 7, 16, 17, 18, 19, 20, 21, 23, 24, 30, 31, 32, 33, 34, 35, 36, 37, 38, 39, 46, 47, 51, 52, 53, 54, 55, 60, 66, 67, 68, 69, 70, 71, 72, 73, 74, 75, 76, 77, 100, 107, 108, 109, 112, 113, 134], [1.0, 1.0, 1.0, 1.0, 1.0, 1.0, 1.0, 1.0, 0.9188, 0.1237, 0.7515, 0.8498, 0.988, 0.9789, 0.04173, 0.984, 1.0, 1.0, 1.0, 1.0, 1.0, 1.0, 1.0, 1.0, 1.0, 1.0, 0.8941, 0.9499, 0.9291, 0.7291, 0.5647, 0.9625, 0.905, 0.7122, 0.9933, 0.9828, 0.5621, 0.04259, 0.8686, 0.9515, 0.7695, 0.9998, 0.9707, 0.9524, 0.684, 0.9874, 0.05139, 0.9868, 0.9742, 0.9833, 0.9713, 0.9786, 0.9862]): _vg.add([_i], _w, 'REPLACE')
_vg = ob_humanoid.vertex_groups.new(name='shoulder.L')
for _i, _w in zip([22, 27, 56, 57], [0.1048, 0.1111, 0.4865, 0.04284]): _vg.add([_i], _w, 'REPLACE')
_vg = ob_humanoid.vertex_groups.new(name='upper_arm.L')
_vg = ob_humanoid.vertex_groups.new(name='forearm.L')
_vg = ob_humanoid.vertex_groups.new(name='hand.L')
_vg = ob_humanoid.vertex_groups.new(name='shoulder.R')
for _i, _w in zip([17, 22, 23, 26, 27, 28, 29, 48, 49, 56, 57, 58, 59, 69, 76, 80, 88, 96, 98, 99, 100, 104, 124, 125, 126, 161, 162, 167], [0.08682, 0.09864, 0.0108, 0.1799, 0.05723, 0.1998, 0.7241, 0.9167, 0.9331, 0.1293, 0.01464, 0.8372, 0.6917, 0.1079, 0.01081, 0.1521, 0.8392, 0.06716, 0.1563, 0.1029, 0.141, 0.06594, 0.05245, 0.107, 0.05645, 0.03456, 0.01055, 0.06753]): _vg.add([_i], _w, 'REPLACE')
_vg = ob_humanoid.vertex_groups.new(name='upper_arm.R')
for _i, _w in zip([22, 26, 27, 29, 48, 49, 56, 57, 58, 59, 80, 83, 87, 88, 90, 96, 97, 98, 99, 104, 105, 121, 124, 125, 126, 155, 156, 157, 158, 159, 160, 161, 162, 167, 168], [0.0001175, 0.3026, 0.0, 0.02382, 0.2501, 0.259, 0.04966, 0.0, 0.2202, 0.0006004, 0.4826, 0.3268, 0.07038, 0.1309, 0.0, 0.0, 0.005016, 0.116, 0.04983, 0.05902, 0.013, 0.3996, 0.0, 0.5774, 0.1722, 0.1155, 0.1123, 0.1239, 0.1396, 0.8203, 0.7748, 0.7953, 0.8732, 0.1214, 0.03107]): _vg.add([_i], _w, 'REPLACE')
_vg = ob_humanoid.vertex_groups.new(name='forearm.R')
for _i, _w in zip([81, 82, 83, 84, 85, 117, 120, 121, 129, 155, 156, 157, 158, 159, 160, 161, 162, 163, 164, 165, 166], [0.2412, 0.2674, 0.648, 0.07818, 0.02055, 0.015, 0.5324, 0.5824, 0.2937, 0.8652, 0.8654, 0.8589, 0.8419, 0.1555, 0.1994, 0.1564, 0.09079, 0.7493, 0.7638, 0.8244, 0.7476]): _vg.add([_i], _w, 'REPLACE')
_vg = ob_humanoid.vertex_groups.new(name='hand.R')
for _i, _w in zip([13, 14, 45, 81, 82, 84, 85, 111, 116, 117, 120, 123, 129, 132, 133, 163, 164, 165, 166], [0.1499, 0.0008551, 0.04289, 0.6161, 0.5795, 0.6353, 0.1637, 0.06254, 0.03653, 0.08209, 0.4434, 0.003589, 0.6311, 0.03736, 0.05821, 0.1993, 0.2044, 0.1564, 0.1965]): _vg.add([_i], _w, 'REPLACE')
_vg = ob_humanoid.vertex_groups.new(name='pelvis.R')
for _i, _w in zip([25, 26, 57, 78, 79, 87, 89, 90, 91, 92, 93, 94, 95, 96, 97, 102, 104, 105, 106, 124, 125, 126, 127, 128, 136, 137, 139, 140, 142, 143, 144, 149, 150, 151, 152, 153, 154, 167, 168, 169], [0.3365, 0.0228, 0.04701, 0.2081, 0.1084, 0.5403, 0.7233, 0.2821, 0.5183, 0.5295, 0.2468, 0.2914, 0.7372, 0.09942, 0.08779, 0.007173, 0.06609, 0.1685, 0.1699, 0.0321, 0.005036, 0.1399, 0.6531, 0.3304, 0.2509, 0.5055, 0.1887, 0.002117, 0.06396, 0.1059, 0.06707, 0.02311, 0.09339, 0.286, 0.1051, 0.2903, 0.2889, 0.08091, 0.2104, 0.3053]): _vg.add([_i], _w, 'REPLACE')
_vg = ob_humanoid.vertex_groups.new(name='thigh.R')
for _i, _w in zip([8, 50, 78, 86, 87, 89, 90, 91, 92, 93, 94, 95, 97, 101, 102, 103, 104, 105, 106, 127, 128, 135, 136, 137, 138, 139, 140, 141, 142, 143, 144, 145, 146, 147, 148, 149, 150, 151, 152, 153, 154, 167, 168, 169], [0.04205, 0.06269, 0.02674, 0.509, 0.06396, 0.077, 0.006718, 0.2913, 0.2571, 0.07084, 0.06007, 0.1953, 0.01614, 0.03329, 0.6583, 0.0295, 0.01521, 0.09232, 0.7224, 0.274, 0.04181, 0.05892, 0.7082, 0.2367, 0.5018, 0.04718, 0.6856, 0.7975, 0.7737, 0.6106, 0.7856, 0.1759, 0.247, 0.1693, 0.2215, 0.2502, 0.7887, 0.5765, 0.8401, 0.6348, 0.509, 0.02379, 0.1226, 0.5414]): _vg.add([_i], _w, 'REPLACE')
_vg = ob_humanoid.vertex_groups.new(name='shin.R')
for _i, _w in zip([8, 9, 10, 40, 41, 50, 61, 62, 63, 64, 65, 86, 101, 102, 103, 106, 135, 137, 138, 140, 141, 142, 143, 144, 145, 146, 147, 148, 149, 150, 151, 152, 153, 154], [0.8298, 0.4855, 0.5363, 0.5432, 0.1445, 0.881, 0.2008, 0.1211, 0.05515, 0.007072, 0.8249, 0.4733, 0.7381, 0.2933, 0.7195, 0.03513, 0.7686, 0.01146, 0.4664, 0.2685, 0.1783, 0.1492, 0.2336, 0.1216, 0.774, 0.7078, 0.7749, 0.7343, 0.6861, 0.08191, 0.024, 0.03508, 0.03188, 0.07307]): _vg.add([_i], _w, 'REPLACE')
_vg = ob_humanoid.vertex_groups.new(name='foot.R')
for _i, _w in zip([8, 9, 10, 40, 41, 50, 61, 62, 63, 64, 65, 101, 103, 135, 145, 146, 147, 148], [0.1198, 0.4677, 0.4348, 0.4464, 0.6861, 0.03115, 0.6663, 0.6902, 0.1148, 0.08605, 0.1486, 0.179, 0.1959, 0.142, 0.02769, 1.257e-05, 0.03111, 0.0172]): _vg.add([_i], _w, 'REPLACE')
_vg = ob_humanoid.vertex_groups.new(name='toe.R')
for _i, _w in zip([9, 10, 41, 61, 62, 63, 64, 101, 103, 110, 135], [0.04048, 0.001689, 0.1628, 0.1212, 0.182, 0.8283, 0.8847, 0.02974, 0.03831, 0.9877, 0.003131]): _vg.add([_i], _w, 'REPLACE')
_vg = ob_humanoid.vertex_groups.new(name='pelvis.L')
for _i, _w in zip([25, 78, 92, 93, 94, 97, 128, 137, 139, 154], [0.3008, 0.014, 0.02374, 0.0711, 0.1609, 0.008873, 0.2503, 0.09192, 0.1032, 0.05047]): _vg.add([_i], _w, 'REPLACE')
_vg = ob_humanoid.vertex_groups.new(name='thigh.L')
_vg = ob_humanoid.vertex_groups.new(name='shin.L')
_vg = ob_humanoid.vertex_groups.new(name='foot.L')
_vg = ob_humanoid.vertex_groups.new(name='toe.L')
_vg = ob_humanoid.vertex_groups.new(name='heel.02.L')
_vg = ob_humanoid.vertex_groups.new(name='finger.1.R')
for _i, _w in zip([11, 12, 13, 14, 15, 42, 43, 44, 45, 84, 85, 111, 116, 122, 123, 129, 133], [0.09857, 0.1073, 0.5546, 0.4711, 0.4317, 0.1119, 0.05389, 0.07097, 0.1965, 0.1853, 0.6647, 0.6399, 0.09875, 0.1522, 0.2431, 0.05084, 0.09927]): _vg.add([_i], _w, 'REPLACE')
_vg = ob_humanoid.vertex_groups.new(name='finger.2.R')
for _i, _w in zip([11, 12, 13, 14, 15, 42, 43, 44, 45, 84, 85, 111, 116, 122, 123, 133], [0.3935, 0.6828, 0.1898, 0.1941, 0.1523, 0.4158, 0.3156, 0.6462, 0.5603, 0.03507, 0.07141, 0.2197, 0.01055, 0.6437, 0.6261, 0.02865]): _vg.add([_i], _w, 'REPLACE')
_vg = ob_humanoid.vertex_groups.new(name='finger.3.R')
for _i, _w in zip([11, 12, 13, 14, 15, 42, 43, 44, 45, 111, 122, 123], [0.4744, 0.1832, 0.05457, 0.03799, 0.1254, 0.4013, 0.5996, 0.2425, 0.1745, 0.02115, 0.1127, 0.0827]): _vg.add([_i], _w, 'REPLACE')
_vg = ob_humanoid.vertex_groups.new(name='thumb.1.R')
for _i, _w in zip([13, 14, 15, 42, 43, 44, 81, 82, 84, 85, 111, 114, 115, 116, 117, 118, 119, 122, 130, 131, 132, 133, 163, 166], [0.01042, 0.2473, 0.2595, 0.06196, 0.001045, 0.01457, 0.111, 0.09353, 0.03812, 0.04973, 0.00672, 0.165, 0.09852, 0.7683, 0.7419, 0.7849, 0.1494, 0.07578, 0.8204, 0.09786, 0.4747, 0.7404, 0.01737, 0.01029]): _vg.add([_i], _w, 'REPLACE')
_vg = ob_humanoid.vertex_groups.new(name='thumb.2.R')
for _i, _w in zip([82, 114, 115, 117, 118, 119, 130, 131, 132, 133], [0.03719, 0.8238, 0.8892, 0.1365, 0.1649, 0.8403, 0.1302, 0.8885, 0.457, 0.01837]): _vg.add([_i], _w, 'REPLACE')
_vg = ob_humanoid.vertex_groups.new(name='finger.1.L')
_vg = ob_humanoid.vertex_groups.new(name='finger.2.L')
_vg = ob_humanoid.vertex_groups.new(name='finger.3.L')
_vg = ob_humanoid.vertex_groups.new(name='thumb.1.L')
_vg = ob_humanoid.vertex_groups.new(name='thumb.2.L')
_m = ob_humanoid.modifiers.new('Mirror', 'MIRROR')
_m = ob_humanoid.modifiers.new('Armature', 'ARMATURE')
_m.object = ob_rig
ob_rig.location = (0.0, 0.0, 0.0)
ob_rig.show_in_front = True
ob_foot.location = (0.0, 0.0, 0.0)
ob_circle.location = (0.0, 0.0, 0.0)
ob_circle.scale = (0.5, 0.5, 1.0)

# ---- collection membership
scene.collection.objects.link(ob_sun)
scene.collection.objects.link(ob_metarig)
col_base.objects.link(ob_humanoid)
col_base.objects.link(ob_rig)
col_bones.objects.link(ob_foot)
col_bones.objects.link(ob_circle)

# ---- scene / render settings (as saved in the file)
scene.frame_start = 1; scene.frame_end = 250; scene.frame_set(146)
scene.render.engine = 'BLENDER_EEVEE_NEXT'
scene.cycles.use_denoising = False
scene.cycles.samples = 128
scene.cycles.sampling_pattern = 'TABULATED_SOBOL'
scene.cycles.use_adaptive_sampling = False
scene.cycles.use_light_tree = False
scene.view_settings.view_transform = 'Filmic'
bpy.context.view_layer.update()

# ---- added for rendering (the .blend has no active camera): camera
cam_auto = bpy.data.cameras.new('AutoCamera')
cam_auto.lens = 50.0
cam_auto.sensor_width = 36.0
cam_auto.clip_end = 1000.0
ob_auto_camera = bpy.data.objects.new('AutoCamera', cam_auto)
scene.collection.objects.link(ob_auto_camera)
ob_auto_camera.location = (1.42408, -1.72043, 1.4228)
ob_auto_camera.rotation_euler = (1.09748, -7.21219e-08, 0.694738)
scene.camera = ob_auto_camera
bpy.context.view_layer.update()
